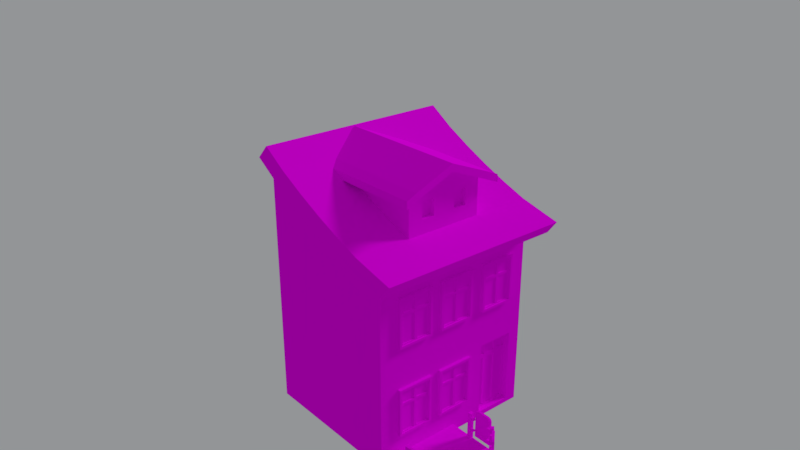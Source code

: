 # Source: b30.blend  (saved by Blender 2.77.0; exported with 4.5.12 LTS)
import bpy
from mathutils import Matrix  # noqa: F401  (used for matrix-valued properties, if any)

bpy.ops.wm.read_factory_settings(use_empty=True)
scene = bpy.context.scene
scene.name = 'Scene'

# ---- collections
col_collection_1 = bpy.data.collections.new('Collection 1'); scene.collection.children.link(col_collection_1)

# ---- images (referenced by path relative to the original .blend; pixels are not part of the script)
import os
ASSET_DIR = os.environ.get("B2B_ASSET_DIR", "")  # directory of the original .blend (textures are referenced by path, not embedded)
HERE = os.path.dirname(os.path.abspath(__file__))  # packed textures are extracted next to this script under _unpacked/

def load_image(name, relpath, width, height, colorspace="sRGB"):
    """Load a texture the original file referenced (path relative to the .blend, or extracted next to this script)."""
    p = next((c for c in (os.path.join(HERE, relpath), os.path.join(ASSET_DIR, relpath)) if relpath and os.path.exists(c)), "")
    if p:
        img = bpy.data.images.load(p, check_existing=True)
        img.name = name
    else:  # same state as the original file: an image datablock whose file is absent (Cycles renders it pink)
        img = bpy.data.images.new(name, width, height)
        img.source = "FILE"
        img.filepath = "//" + (relpath or name)
    img.colorspace_settings.name = colorspace
    return img
img_colorpalette_jpg_001 = load_image('colorPalette.jpg.001', 'colorPalette.jpg', 1024, 1024, 'sRGB')

# ---- materials (node trees are filled in below, after node groups)
mat_material = bpy.data.materials.new('Material')
mat_material.alpha_threshold = 0.0
mat_material.roughness = 0.5
mat_material.line_color = (0.0, 0.0, 0.0, 1.0)

# ---- material node trees
mat_material.use_nodes = True; mat_material.node_tree.nodes.clear()
_N = mat_material.node_tree.nodes; _L = mat_material.node_tree.links
n0 = _N.new('ShaderNodeOutputMaterial'); n0.name = 'Material Output'; n0.location = (300, 300)
n1 = _N.new('ShaderNodeBsdfDiffuse'); n1.name = 'Diffuse BSDF'; n1.location = (10, 300)
n2 = _N.new('ShaderNodeTexCoord'); n2.name = 'Texture Coordinate'; n2.location = (-183, 230)
n3 = _N.new('ShaderNodeTexImage'); n3.name = 'Image Texture'; n3.location = (228, 132)
n3.width = 140
n3.image = img_colorpalette_jpg_001
_L.new(n1.outputs[0], n0.inputs[0])
_L.new(n2.outputs[2], n3.inputs[0])
_L.new(n3.outputs[0], n1.inputs[0])
n0.is_active_output = True

# ---- world
world_world = bpy.data.worlds.new('World'); scene.world = world_world
world_world.color = (0.2908, 0.3019, 0.3108)
world_world.use_sun_shadow = False
world_world.sun_shadow_jitter_overblur = 0.0
world_world.cycles.sampling_method = 'MANUAL'

# ---- cameras
cam_camera = bpy.data.cameras.new('Camera')
cam_camera.clip_end = 100.0
cam_camera.lens = 35.0
cam_camera.sensor_width = 32.0
cam_camera.sensor_height = 18.0
cam_camera.display_size = 2.0
cam_camera.dof.focus_distance = 0.0

# ---- lights
light_sun = bpy.data.lights.new('Sun', 'SUN')
light_sun.transmission_factor = 0.0
light_sun.angle = 0.1993
light_sun.energy = 1.0
light_sun.shadow_buffer_clip_start = 0.5
light_sun.shadow_soft_size = 0.1
light_sun.shadow_cascade_max_distance = 1000.0

# ---- meshes
me_cube_003 = bpy.data.meshes.new('Cube.003')
me_cube_003.from_pydata([(2.842, -6.106, 0.385), (2.842, -6.106, 6.412), (-6.857, 6.106, 0.0), (-6.857, 6.106, 20.54), (5.873, -6.106, 0.385), (5.873, -6.106, 6.412), (6.857, 6.106, 0.0), (6.857, 6.106, 20.54), (-6.857, -4.071, 15.61), (-6.857, -2.035, 16.35), (-6.857, 0.0, 17.21), (-6.857, 2.035, 18.17), (-6.857, 4.071, 19.24), (-2.359, -6.079, 13.36), (-2.359, -6.079, 9.472), (-2.551, -6.363, 13.17), (6.857, 4.071, 19.24), (6.857, 2.035, 18.17), (6.857, 0.0, 17.21), (6.857, -2.035, 16.35), (6.857, -4.071, 15.61), (-2.551, -6.363, 9.665), (-5.327, -6.079, 13.36), (-5.327, -6.079, 9.472), (-5.135, -6.363, 13.17), (-5.135, -6.363, 9.665), (-5.327, -6.363, 9.472), (-5.327, -6.363, 13.36), (-2.359, -6.363, 13.36), (-2.359, -6.363, 9.472), (-5.135, -6.263, 9.665), (-5.135, -6.263, 13.17), (-2.551, -6.263, 13.17), (-2.551, -6.263, 9.665), (-2.359, -6.079, 12.13), (-5.327, -6.363, 12.13), (-2.359, -6.363, 12.13), (-5.327, -6.079, 12.13), (-5.135, -6.363, 12.06), (-2.551, -6.363, 12.06), (-5.135, -6.263, 12.06), (-2.551, -6.263, 12.06), (-3.843, -6.079, 9.472), (-3.843, -6.079, 13.36), (-3.843, -6.363, 9.472), (-3.843, -6.363, 13.36), (-3.843, -6.363, 9.665), (-3.843, -6.363, 13.17), (-3.843, -6.263, 9.665), (-3.843, -6.263, 13.17), (-3.843, -6.263, 12.06), (-3.843, -6.079, 12.13), (-3.954, -6.263, 11.95), (-5.025, -6.263, 11.95), (-5.025, -6.263, 9.775), (-3.954, -6.263, 9.775), (-3.954, -6.263, 13.06), (-5.025, -6.263, 13.06), (-5.025, -6.263, 12.17), (-3.954, -6.263, 12.17), (-2.662, -6.263, 13.06), (-3.733, -6.263, 13.06), (-3.733, -6.263, 12.17), (-2.662, -6.263, 12.17), (-2.662, -6.263, 11.95), (-3.733, -6.263, 11.95), (-3.733, -6.263, 9.775), (-2.662, -6.263, 9.775), (-5.025, -6.189, 11.95), (-3.954, -6.189, 11.95), (-3.954, -6.189, 9.775), (-5.025, -6.189, 9.775), (-3.954, -6.189, 13.06), (-5.025, -6.189, 13.06), (-3.954, -6.189, 12.17), (-5.025, -6.189, 12.17), (-2.662, -6.189, 13.06), (-3.733, -6.189, 13.06), (-2.662, -6.189, 12.17), (-3.733, -6.189, 12.17), (-3.733, -6.189, 11.95), (-2.662, -6.189, 11.95), (-2.662, -6.189, 9.775), (-3.733, -6.189, 9.775), (1.473, -6.079, 13.36), (1.473, -6.079, 9.472), (1.281, -6.363, 13.17), (1.281, -6.363, 9.665), (-1.494, -6.079, 13.36), (-1.494, -6.079, 9.472), (-1.302, -6.363, 13.17), (-1.302, -6.363, 9.665), (-1.494, -6.363, 9.472), (-1.494, -6.363, 13.36), (1.473, -6.363, 13.36), (1.473, -6.363, 9.472), (-1.302, -6.263, 9.665), (-1.302, -6.263, 13.17), (1.281, -6.263, 13.17), (1.281, -6.263, 9.665), (1.473, -6.079, 12.13), (-1.494, -6.363, 12.13), (1.473, -6.363, 12.13), (-1.494, -6.079, 12.13), (-1.302, -6.363, 12.06), (1.281, -6.363, 12.06), (-1.302, -6.263, 12.06), (1.281, -6.263, 12.06), (-0.0105, -6.079, 9.472), (-0.0105, -6.079, 13.36), (-0.0105, -6.363, 9.472), (-0.0105, -6.363, 13.36), (-0.0105, -6.363, 9.665), (-0.0105, -6.363, 13.17), (-0.0105, -6.263, 9.665), (-0.0105, -6.263, 13.17), (-0.0105, -6.263, 12.06), (-0.0105, -6.079, 12.13), (-0.1208, -6.263, 11.95), (-1.192, -6.263, 11.95), (-1.192, -6.263, 9.775), (-0.1208, -6.263, 9.775), (-0.1208, -6.263, 13.06), (-1.192, -6.263, 13.06), (-1.192, -6.263, 12.17), (-0.1208, -6.263, 12.17), (1.171, -6.263, 13.06), (0.09981, -6.263, 13.06), (0.09981, -6.263, 12.17), (1.171, -6.263, 12.17), (1.171, -6.263, 11.95), (0.09981, -6.263, 11.95), (0.09981, -6.263, 9.775), (1.171, -6.263, 9.775), (-1.192, -6.189, 11.95), (-0.1208, -6.189, 11.95), (-0.1208, -6.189, 9.775), (-1.192, -6.189, 9.775), (-0.1208, -6.189, 13.06), (-1.192, -6.189, 13.06), (-0.1208, -6.189, 12.17), (-1.192, -6.189, 12.17), (1.171, -6.189, 13.06), (0.09981, -6.189, 13.06), (1.171, -6.189, 12.17), (0.09981, -6.189, 12.17), (0.09981, -6.189, 11.95), (1.171, -6.189, 11.95), (1.171, -6.189, 9.775), (0.09981, -6.189, 9.775), (5.516, -6.079, 13.36), (5.516, -6.079, 9.472), (5.324, -6.363, 13.17), (5.324, -6.363, 9.665), (2.548, -6.079, 13.36), (2.548, -6.079, 9.472), (2.74, -6.363, 13.17), (2.74, -6.363, 9.665), (2.548, -6.363, 9.472), (2.548, -6.363, 13.36), (5.516, -6.363, 13.36), (5.516, -6.363, 9.472), (2.74, -6.263, 9.665), (2.74, -6.263, 13.17), (5.324, -6.263, 13.17), (5.324, -6.263, 9.665), (5.516, -6.079, 12.13), (2.548, -6.363, 12.13), (5.516, -6.363, 12.13), (2.548, -6.079, 12.13), (2.74, -6.363, 12.06), (5.324, -6.363, 12.06), (2.74, -6.263, 12.06), (5.324, -6.263, 12.06), (4.032, -6.079, 9.472), (4.032, -6.079, 13.36), (4.032, -6.363, 9.472), (4.032, -6.363, 13.36), (4.032, -6.363, 9.665), (4.032, -6.363, 13.17), (4.032, -6.263, 9.665), (4.032, -6.263, 13.17), (4.032, -6.263, 12.06), (4.032, -6.079, 12.13), (3.922, -6.263, 11.95), (2.851, -6.263, 11.95), (2.851, -6.263, 9.775), (3.922, -6.263, 9.775), (3.922, -6.263, 13.06), (2.851, -6.263, 13.06), (2.851, -6.263, 12.17), (3.922, -6.263, 12.17), (5.214, -6.263, 13.06), (4.143, -6.263, 13.06), (4.143, -6.263, 12.17), (5.214, -6.263, 12.17), (5.214, -6.263, 11.95), (4.143, -6.263, 11.95), (4.143, -6.263, 9.775), (5.214, -6.263, 9.775), (2.851, -6.189, 11.95), (3.922, -6.189, 11.95), (3.922, -6.189, 9.775), (2.851, -6.189, 9.775), (3.922, -6.189, 13.06), (2.851, -6.189, 13.06), (3.922, -6.189, 12.17), (2.851, -6.189, 12.17), (5.214, -6.189, 13.06), (4.143, -6.189, 13.06), (5.214, -6.189, 12.17), (4.143, -6.189, 12.17), (4.143, -6.189, 11.95), (5.214, -6.189, 11.95), (5.214, -6.189, 9.775), (4.143, -6.189, 9.775), (-2.359, -6.079, 6.116), (-2.359, -6.079, 2.227), (-2.551, -6.363, 5.924), (-2.551, -6.363, 2.419), (-5.327, -6.079, 6.116), (-5.327, -6.079, 2.227), (-5.135, -6.363, 5.924), (-5.135, -6.363, 2.419), (-5.327, -6.363, 2.227), (-5.327, -6.363, 6.116), (-2.359, -6.363, 6.116), (-2.359, -6.363, 2.227), (-5.135, -6.263, 2.419), (-5.135, -6.263, 5.924), (-2.551, -6.263, 5.924), (-2.551, -6.263, 2.419), (-2.359, -6.079, 4.885), (-5.327, -6.363, 4.885), (-2.359, -6.363, 4.885), (-5.327, -6.079, 4.885), (-5.135, -6.363, 4.815), (-2.551, -6.363, 4.815), (-5.135, -6.263, 4.815), (-2.551, -6.263, 4.815), (-3.843, -6.079, 2.227), (-3.843, -6.079, 6.116), (-3.843, -6.363, 2.227), (-3.843, -6.363, 6.116), (-3.843, -6.363, 2.419), (-3.843, -6.363, 5.924), (-3.843, -6.263, 2.419), (-3.843, -6.263, 5.924), (-3.843, -6.263, 4.815), (-3.843, -6.079, 4.885), (-3.954, -6.263, 4.704), (-5.025, -6.263, 4.704), (-5.025, -6.263, 2.529), (-3.954, -6.263, 2.529), (-3.954, -6.263, 5.814), (-5.025, -6.263, 5.814), (-5.025, -6.263, 4.925), (-3.954, -6.263, 4.925), (-2.662, -6.263, 5.814), (-3.733, -6.263, 5.814), (-3.733, -6.263, 4.925), (-2.662, -6.263, 4.925), (-2.662, -6.263, 4.704), (-3.733, -6.263, 4.704), (-3.733, -6.263, 2.529), (-2.662, -6.263, 2.529), (-5.025, -6.189, 4.704), (-3.954, -6.189, 4.704), (-3.954, -6.189, 2.529), (-5.025, -6.189, 2.529), (-3.954, -6.189, 5.814), (-5.025, -6.189, 5.814), (-3.954, -6.189, 4.925), (-5.025, -6.189, 4.925), (-2.662, -6.189, 5.814), (-3.733, -6.189, 5.814), (-2.662, -6.189, 4.925), (-3.733, -6.189, 4.925), (-3.733, -6.189, 4.704), (-2.662, -6.189, 4.704), (-2.662, -6.189, 2.529), (-3.733, -6.189, 2.529), (1.473, -6.079, 6.116), (1.473, -6.079, 2.227), (1.281, -6.363, 5.924), (1.281, -6.363, 2.419), (-1.494, -6.079, 6.116), (-1.494, -6.079, 2.227), (-1.302, -6.363, 5.924), (-1.302, -6.363, 2.419), (-1.494, -6.363, 2.227), (-1.494, -6.363, 6.116), (1.473, -6.363, 6.116), (1.473, -6.363, 2.227), (-1.302, -6.263, 2.419), (-1.302, -6.263, 5.924), (1.281, -6.263, 5.924), (1.281, -6.263, 2.419), (1.473, -6.079, 4.885), (-1.494, -6.363, 4.885), (1.473, -6.363, 4.885), (-1.494, -6.079, 4.885), (-1.302, -6.363, 4.815), (1.281, -6.363, 4.815), (-1.302, -6.263, 4.815), (1.281, -6.263, 4.815), (-0.0105, -6.079, 2.227), (-0.0105, -6.079, 6.116), (-0.0105, -6.363, 2.227), (-0.0105, -6.363, 6.116), (-0.0105, -6.363, 2.419), (-0.0105, -6.363, 5.924), (-0.0105, -6.263, 2.419), (-0.0105, -6.263, 5.924), (-0.0105, -6.263, 4.815), (-0.0105, -6.079, 4.885), (-0.1208, -6.263, 4.704), (-1.192, -6.263, 4.704), (-1.192, -6.263, 2.529), (-0.1208, -6.263, 2.529), (-0.1208, -6.263, 5.814), (-1.192, -6.263, 5.814), (-1.192, -6.263, 4.925), (-0.1208, -6.263, 4.925), (1.171, -6.263, 5.814), (0.09981, -6.263, 5.814), (0.09981, -6.263, 4.925), (1.171, -6.263, 4.925), (1.171, -6.263, 4.704), (0.09981, -6.263, 4.704), (0.09981, -6.263, 2.529), (1.171, -6.263, 2.529), (-1.192, -6.189, 4.704), (-0.1208, -6.189, 4.704), (-0.1208, -6.189, 2.529), (-1.192, -6.189, 2.529), (-0.1208, -6.189, 5.814), (-1.192, -6.189, 5.814), (-0.1208, -6.189, 4.925), (-1.192, -6.189, 4.925), (1.171, -6.189, 5.814), (0.09981, -6.189, 5.814), (1.171, -6.189, 4.925), (0.09981, -6.189, 4.925), (0.09981, -6.189, 4.704), (1.171, -6.189, 4.704), (1.171, -6.189, 2.529), (0.09981, -6.189, 2.529), (-2.04, -12.17, 0.5035), (-2.04, -12.17, 2.735), (-2.04, -11.85, 0.5035), (-2.04, -11.85, 2.735), (-1.725, -12.17, 0.5035), (-1.725, -12.17, 2.735), (-1.725, -11.85, 0.5035), (-1.725, -11.85, 2.735), (-3.838, -11.85, 2.735), (-3.838, -11.85, 0.5035), (-3.838, -12.17, 2.735), (-3.838, -12.17, 0.5035), (-4.153, -11.85, 2.735), (-4.153, -11.85, 0.5035), (-4.153, -12.17, 2.735), (-4.153, -12.17, 0.5035), (-0.2221, -10.23, 2.735), (-2.214, -12.16, 0.7507), (-0.2221, -10.23, 0.5035), (-2.214, -12.36, 0.7507), (-0.008094, -10.46, 2.735), (-3.662, -12.16, 0.7507), (-0.008094, -10.46, 0.5035), (-3.662, -12.36, 0.7507), (-1.929, -5.989, 0.5798), (-3.997, -5.989, 0.5798), (-3.997, -5.989, -0.05624), (-1.929, -5.989, -0.05624), (-3.997, -12.14, 0.5798), (-1.929, -12.14, 0.5798), (-1.929, -12.14, -0.05624), (-3.997, -12.14, -0.05624), (0.1392, -5.989, 0.5798), (0.1392, -5.989, -0.05624), (0.1392, -10.25, 0.5798), (0.1392, -10.25, -0.05624), (-6.065, -5.989, 0.5798), (-6.065, -5.989, -0.05624), (-6.065, -10.25, 0.5798), (-6.065, -10.25, -0.05624), (-2.291, -12.09, 2.382), (-1.861, -12.09, 2.382), (-2.291, -11.93, 2.382), (-1.861, -11.93, 2.382), (-2.291, -12.09, 2.243), (-1.861, -12.09, 2.243), (-2.291, -11.93, 2.243), (-1.861, -11.93, 2.243), (-2.291, -12.09, 1.408), (-1.861, -12.09, 1.408), (-2.291, -11.93, 1.408), (-1.861, -11.93, 1.408), (-2.291, -12.09, 1.269), (-1.861, -12.09, 1.269), (-2.291, -11.93, 1.269), (-1.861, -11.93, 1.269), (-3.944, -12.09, 2.382), (-3.515, -12.09, 2.382), (-3.944, -11.93, 2.382), (-3.515, -11.93, 2.382), (-3.944, -12.09, 2.243), (-3.515, -12.09, 2.243), (-3.944, -11.93, 2.243), (-3.515, -11.93, 2.243), (-3.944, -12.09, 1.408), (-3.515, -12.09, 1.408), (-3.944, -11.93, 1.408), (-3.515, -11.93, 1.408), (-3.944, -12.09, 1.269), (-3.515, -12.09, 1.269), (-3.944, -11.93, 1.269), (-3.515, -11.93, 1.269), (-2.499, -12.16, 3.044), (-2.214, -12.16, 2.806), (-2.298, -12.16, 2.974), (-2.214, -12.36, 2.806), (-2.499, -12.36, 3.044), (-2.298, -12.36, 2.974), (-3.662, -12.16, 2.806), (-3.377, -12.16, 3.044), (-3.578, -12.16, 2.974), (-3.377, -12.36, 3.044), (-3.662, -12.36, 2.806), (-3.578, -12.36, 2.974), (0.2229, -10.24, 0.5035), (0.2229, -10.24, 2.735), (0.008911, -10.01, 0.5035), (0.008911, -10.01, 2.735), (-0.4135, -10.64, 0.7507), (-0.2806, -10.78, 0.7507), (-1.475, -11.62, 0.7507), (-1.342, -11.77, 0.7507), (-0.3689, -10.64, 2.382), (-0.05402, -10.35, 2.382), (-0.482, -10.52, 2.382), (-0.1671, -10.23, 2.382), (-0.3689, -10.64, 2.243), (-0.05402, -10.35, 2.243), (-0.482, -10.52, 2.243), (-0.1671, -10.23, 2.243), (-0.3689, -10.64, 1.408), (-0.05402, -10.35, 1.408), (-0.482, -10.52, 1.408), (-0.1671, -10.23, 1.408), (-0.3689, -10.64, 1.269), (-0.05402, -10.35, 1.269), (-0.482, -10.52, 1.269), (-0.1671, -10.23, 1.269), (-1.728, -11.95, 2.382), (-1.414, -11.66, 2.382), (-1.841, -11.83, 2.382), (-1.527, -11.54, 2.382), (-1.728, -11.95, 2.243), (-1.414, -11.66, 2.243), (-1.841, -11.83, 2.243), (-1.527, -11.54, 2.243), (-1.728, -11.95, 1.408), (-1.414, -11.66, 1.408), (-1.841, -11.83, 1.408), (-1.527, -11.54, 1.408), (-1.728, -11.95, 1.269), (-1.414, -11.66, 1.269), (-1.841, -11.83, 1.269), (-1.527, -11.54, 1.269), (-0.6224, -10.83, 3.044), (-0.4135, -10.64, 2.806), (-0.4747, -10.7, 2.974), (-0.2806, -10.78, 2.806), (-0.4895, -10.98, 3.044), (-0.3418, -10.84, 2.974), (-1.475, -11.62, 2.806), (-1.266, -11.43, 3.044), (-1.414, -11.57, 2.974), (-1.134, -11.57, 3.044), (-1.342, -11.77, 2.806), (-1.281, -11.71, 2.974), (0.2195, -8.168, 0.5035), (0.2195, -8.168, 2.735), (-0.09541, -8.168, 0.5035), (-0.09541, -8.168, 2.735), (0.2195, -7.853, 0.5035), (0.2195, -7.853, 2.735), (-0.09541, -7.853, 0.5035), (-0.09541, -7.853, 2.735), (0.2131, -8.342, 0.7507), (0.4087, -8.342, 0.7507), (0.2131, -9.789, 0.7507), (0.4087, -9.789, 0.7507), (0.1453, -8.418, 2.382), (0.1453, -7.989, 2.382), (-0.02113, -8.418, 2.382), (-0.02113, -7.989, 2.382), (0.1453, -8.418, 2.243), (0.1453, -7.989, 2.243), (-0.02113, -8.418, 2.243), (-0.02113, -7.989, 2.243), (0.1453, -8.418, 1.408), (0.1453, -7.989, 1.408), (-0.02113, -8.418, 1.408), (-0.02113, -7.989, 1.408), (0.1453, -8.418, 1.269), (0.1453, -7.989, 1.269), (-0.02113, -8.418, 1.269), (-0.02113, -7.989, 1.269), (0.2131, -8.627, 3.044), (0.2131, -8.342, 2.806), (0.2131, -8.425, 2.974), (0.4087, -8.342, 2.806), (0.4087, -8.627, 3.044), (0.4087, -8.425, 2.974), (0.2131, -9.789, 2.806), (0.2131, -9.505, 3.044), (0.2131, -9.706, 2.974), (0.4087, -9.505, 3.044), (0.4087, -9.789, 2.806), (0.4087, -9.706, 2.974), (0.1453, -10.17, 2.382), (0.1453, -9.743, 2.382), (-0.02113, -10.17, 2.382), (-0.02113, -9.743, 2.382), (0.1453, -10.17, 2.243), (0.1453, -9.743, 2.243), (-0.02113, -10.17, 2.243), (-0.02113, -9.743, 2.243), (0.1453, -10.17, 1.408), (0.1453, -9.743, 1.408), (-0.02113, -10.17, 1.408), (-0.02113, -9.743, 1.408), (0.1453, -10.17, 1.269), (0.1453, -9.743, 1.269), (-0.02113, -10.17, 1.269), (-0.02113, -9.743, 1.269), (-5.673, -10.23, 2.735), (-5.673, -10.23, 0.5035), (-5.887, -10.46, 2.735), (-5.887, -10.46, 0.5035), (-6.118, -10.24, 0.5035), (-6.118, -10.24, 2.735), (-5.904, -10.01, 0.5035), (-5.904, -10.01, 2.735), (-5.481, -10.64, 0.7507), (-5.614, -10.78, 0.7507), (-4.42, -11.62, 0.7507), (-4.552, -11.77, 0.7507), (-5.526, -10.64, 2.382), (-5.841, -10.35, 2.382), (-5.413, -10.52, 2.382), (-5.728, -10.23, 2.382), (-5.526, -10.64, 2.243), (-5.841, -10.35, 2.243), (-5.413, -10.52, 2.243), (-5.728, -10.23, 2.243), (-5.526, -10.64, 1.408), (-5.841, -10.35, 1.408), (-5.413, -10.52, 1.408), (-5.728, -10.23, 1.408), (-5.526, -10.64, 1.269), (-5.841, -10.35, 1.269), (-5.413, -10.52, 1.269), (-5.728, -10.23, 1.269), (-4.166, -11.95, 2.382), (-4.481, -11.66, 2.382), (-4.053, -11.83, 2.382), (-4.368, -11.54, 2.382), (-4.166, -11.95, 2.243), (-4.481, -11.66, 2.243), (-4.053, -11.83, 2.243), (-4.368, -11.54, 2.243), (-4.166, -11.95, 1.408), (-4.481, -11.66, 1.408), (-4.053, -11.83, 1.408), (-4.368, -11.54, 1.408), (-4.166, -11.95, 1.269), (-4.481, -11.66, 1.269), (-4.053, -11.83, 1.269), (-4.368, -11.54, 1.269), (-5.272, -10.83, 3.044), (-5.481, -10.64, 2.806), (-5.42, -10.7, 2.974), (-5.614, -10.78, 2.806), (-5.405, -10.98, 3.044), (-5.553, -10.84, 2.974), (-4.42, -11.62, 2.806), (-4.628, -11.43, 3.044), (-4.481, -11.57, 2.974), (-4.761, -11.57, 3.044), (-4.552, -11.77, 2.806), (-4.614, -11.71, 2.974), (-6.114, -8.168, 0.5035), (-6.114, -8.168, 2.735), (-5.799, -8.168, 0.5035), (-5.799, -8.168, 2.735), (-6.114, -7.853, 0.5035), (-6.114, -7.853, 2.735), (-5.799, -7.853, 0.5035), (-5.799, -7.853, 2.735), (-6.108, -8.342, 0.7507), (-6.304, -8.342, 0.7507), (-6.108, -9.789, 0.7507), (-6.304, -9.789, 0.7507), (-6.04, -8.418, 2.382), (-6.04, -7.989, 2.382), (-5.874, -8.418, 2.382), (-5.874, -7.989, 2.382), (-6.04, -8.418, 2.243), (-6.04, -7.989, 2.243), (-5.874, -8.418, 2.243), (-5.874, -7.989, 2.243), (-6.04, -8.418, 1.408), (-6.04, -7.989, 1.408), (-5.874, -8.418, 1.408), (-5.874, -7.989, 1.408), (-6.04, -8.418, 1.269), (-6.04, -7.989, 1.269), (-5.874, -8.418, 1.269), (-5.874, -7.989, 1.269), (-6.108, -8.627, 3.044), (-6.108, -8.342, 2.806), (-6.108, -8.425, 2.974), (-6.304, -8.342, 2.806), (-6.304, -8.627, 3.044), (-6.304, -8.425, 2.974), (-6.108, -9.789, 2.806), (-6.108, -9.505, 3.044), (-6.108, -9.706, 2.974), (-6.304, -9.505, 3.044), (-6.304, -9.789, 2.806), (-6.304, -9.706, 2.974), (-6.04, -10.17, 2.382), (-6.04, -9.743, 2.382), (-5.874, -10.17, 2.382), (-5.874, -9.743, 2.382), (-6.04, -10.17, 2.243), (-6.04, -9.743, 2.243), (-5.874, -10.17, 2.243), (-5.874, -9.743, 2.243), (-6.04, -10.17, 1.408), (-6.04, -9.743, 1.408), (-5.874, -10.17, 1.408), (-5.874, -9.743, 1.408), (-6.04, -10.17, 1.269), (-6.04, -9.743, 1.269), (-5.874, -10.17, 1.269), (-5.874, -9.743, 1.269), (-6.857, -6.106, 0.0), (-6.857, -6.106, 15.09), (6.857, -6.106, 15.09), (6.857, -6.106, 0.0), (2.842, -5.643, 0.385), (2.842, -5.643, 6.412), (5.873, -5.643, 6.412), (5.873, -5.643, 0.385), (2.842, -5.643, 5.024), (5.873, -5.643, 5.024), (4.863, -5.643, 6.412), (3.853, -5.643, 6.412), (3.853, -5.643, 0.385), (4.863, -5.643, 0.385), (4.863, -5.643, 5.024), (3.853, -5.643, 5.024), (4.696, -5.643, 4.857), (4.019, -5.643, 4.857), (4.019, -5.643, 0.5515), (4.696, -5.643, 0.5515), (3.686, -5.643, 4.857), (3.009, -5.643, 4.857), (3.009, -5.643, 0.5515), (3.686, -5.643, 0.5515), (5.707, -5.643, 6.246), (5.029, -5.643, 6.246), (5.029, -5.643, 5.19), (5.707, -5.643, 5.19), (4.696, -5.643, 6.246), (4.019, -5.643, 6.246), (4.019, -5.643, 5.19), (4.696, -5.643, 5.19), (3.686, -5.643, 6.246), (3.009, -5.643, 6.246), (3.009, -5.643, 5.19), (3.686, -5.643, 5.19), (5.707, -5.643, 4.857), (5.029, -5.643, 4.857), (5.029, -5.643, 0.5515), (5.707, -5.643, 0.5515), (4.019, -5.542, 4.857), (4.696, -5.542, 4.857), (4.696, -5.542, 0.5515), (4.019, -5.542, 0.5515), (3.009, -5.542, 4.857), (3.686, -5.542, 4.857), (3.686, -5.542, 0.5515), (3.009, -5.542, 0.5515), (5.707, -5.542, 6.246), (5.029, -5.542, 6.246), (5.707, -5.542, 5.19), (5.029, -5.542, 5.19), (4.696, -5.542, 6.246), (4.019, -5.542, 6.246), (4.696, -5.542, 5.19), (4.019, -5.542, 5.19), (3.686, -5.542, 6.246), (3.009, -5.542, 6.246), (3.686, -5.542, 5.19), (3.009, -5.542, 5.19), (5.029, -5.542, 4.857), (5.707, -5.542, 4.857), (5.707, -5.542, 0.5515), (5.029, -5.542, 0.5515), (-2.187, -4.678, 17.43), (-2.187, -4.678, 19.18), (-3.158, 5.3, 16.46), (-3.158, 5.3, 19.52), (2.275, -4.678, 17.43), (2.275, -4.678, 19.18), (3.246, 5.3, 16.46), (3.246, 5.3, 19.52), (0.0442, 5.3, 20.84), (0.0442, 5.3, 16.46), (0.0442, -4.678, 19.18), (0.0442, -4.678, 17.43), (-3.158, -4.678, 20.11), (-3.158, 5.3, 20.11), (0.0442, 5.3, 21.42), (3.246, 5.3, 20.11), (3.246, -4.678, 20.11), (0.0442, -4.678, 21.42), (0.0442, -5.442, 20.84), (-3.158, -5.442, 19.52), (3.246, -5.442, 19.52), (0.0442, -5.442, 21.42), (-3.158, -5.442, 20.11), (3.246, -5.442, 20.11), (-3.974, -4.678, 19.15), (-3.974, 5.3, 19.15), (4.062, 5.3, 19.15), (4.062, -4.678, 19.15), (-3.974, -4.678, 19.74), (-3.974, 5.3, 19.74), (4.062, 5.3, 19.74), (4.062, -4.678, 19.74), (4.062, -5.442, 19.74), (4.062, -5.442, 19.15), (-3.974, -5.442, 19.15), (-3.974, -5.442, 19.74), (-3.158, -4.678, 16.46), (-3.158, -4.678, 19.52), (3.246, -4.678, 19.52), (3.246, -4.678, 16.46), (0.0442, -4.678, 20.84), (0.0442, -4.678, 16.46), (0.7675, -4.678, 17.43), (0.7675, -4.678, 19.18), (-0.6791, -4.678, 19.18), (-0.6791, -4.678, 17.43), (-0.8916, -4.678, 18.96), (-1.974, -4.678, 18.96), (-1.974, -4.678, 17.64), (-0.8916, -4.678, 17.64), (2.062, -4.678, 18.96), (0.98, -4.678, 18.96), (0.98, -4.678, 17.64), (2.062, -4.678, 17.64), (-0.8916, -4.321, 18.96), (-1.974, -4.321, 18.96), (-0.8916, -4.321, 17.64), (-1.974, -4.321, 17.64), (2.062, -4.321, 18.96), (0.98, -4.321, 18.96), (2.062, -4.321, 17.64), (0.98, -4.321, 17.64), (-6.614, 3.485, 20.17), (-6.614, 5.52, 21.47), (7.101, 5.52, 21.47), (7.101, -4.657, 16.54), (7.101, -6.692, 16.03), (-6.614, -6.692, 16.03), (-6.614, -4.657, 16.54), (-6.614, -2.621, 17.29), (-6.614, -0.5859, 18.14), (-6.614, 1.45, 19.1), (7.101, 3.485, 20.17), (7.101, 1.45, 19.1), (7.101, -0.5859, 18.14), (7.101, -2.621, 17.29), (4.62, 5.525, 18.91), (4.62, -5.264, 18.91), (4.62, 5.525, 19.5), (4.62, -5.264, 19.5), (6.857, -7.45, 14.78), (-6.857, -7.45, 14.78), (7.101, -8.036, 15.71), (-6.614, -8.036, 15.71), (-7.912, 4.071, 19.24), (-7.912, 6.106, 20.54), (7.875, -4.071, 15.61), (7.875, -6.106, 15.09), (-7.912, -6.106, 15.09), (-7.912, -4.071, 15.61), (-7.912, -2.035, 16.35), (-7.912, 0.0, 17.21), (-7.912, 2.035, 18.17), (7.875, 6.106, 20.54), (7.875, 4.071, 19.24), (7.875, 2.035, 18.17), (7.875, 0.0, 17.21), (7.875, -2.035, 16.35), (-7.632, 3.485, 20.17), (8.155, 1.45, 19.1), (8.155, 3.485, 20.17), (-7.632, 5.52, 21.47), (8.155, -4.657, 16.54), (8.155, -6.692, 16.03), (-7.632, -6.692, 16.03), (-7.632, -4.657, 16.54), (-7.632, -2.621, 17.29), (-7.632, -0.5859, 18.14), (-7.632, 1.45, 19.1), (8.155, 5.52, 21.47), (8.155, -0.5859, 18.14), (8.155, -2.621, 17.29), (7.875, -7.45, 14.78), (8.155, -8.036, 15.71), (-7.632, -8.036, 15.71), (-7.912, -7.45, 14.78)], [], [(35, 37, 23, 26), (3, 7, 6, 2), (44, 42, 14, 29), (4, 5, 658, 661, 659), (746, 747, 795, 794), (787, 778, 814, 824), (18, 17, 811, 812), (786, 787, 824, 823), (17, 16, 810, 811), (785, 786, 823, 822), (652, 2, 6, 655), (7, 16, 17, 18, 19, 20, 654, 655, 6), (45, 43, 22, 27), (38, 25, 30, 40), (34, 36, 29, 14), (51, 34, 14, 42), (653, 8, 9, 10, 11, 12, 3, 2, 652), (38, 24, 27, 35), (39, 21, 29, 36), (46, 25, 26, 44), (47, 15, 28, 45), (60, 61, 77, 76), (47, 24, 31, 49), (39, 15, 32, 41), (46, 21, 33, 48), (21, 39, 41, 33), (55, 52, 69, 70), (15, 39, 36, 28), (25, 38, 35, 26), (43, 13, 34, 51), (13, 28, 36, 34), (24, 38, 40, 31), (27, 22, 37, 35), (22, 43, 51, 37), (56, 57, 73, 72), (25, 46, 48, 30), (15, 47, 49, 32), (52, 53, 68, 69), (24, 47, 45, 27), (21, 46, 44, 29), (37, 51, 42, 23), (28, 13, 43, 45), (26, 23, 42, 44), (50, 40, 53, 52), (40, 30, 54, 53), (30, 48, 55, 54), (48, 50, 52, 55), (49, 31, 57, 56), (31, 40, 58, 57), (40, 50, 59, 58), (50, 49, 56, 59), (32, 49, 61, 60), (49, 50, 62, 61), (50, 41, 63, 62), (41, 32, 60, 63), (41, 50, 65, 64), (50, 48, 66, 65), (48, 33, 67, 66), (33, 41, 64, 67), (69, 68, 71, 70), (72, 73, 75, 74), (76, 77, 79, 78), (81, 80, 83, 82), (59, 56, 72, 74), (64, 65, 80, 81), (53, 54, 71, 68), (63, 60, 76, 78), (57, 58, 75, 73), (67, 64, 81, 82), (54, 55, 70, 71), (61, 62, 79, 77), (58, 59, 74, 75), (65, 66, 83, 80), (62, 63, 78, 79), (66, 67, 82, 83), (101, 103, 89, 92), (110, 108, 85, 95), (111, 109, 88, 93), (104, 91, 96, 106), (100, 102, 95, 85), (117, 100, 85, 108), (104, 90, 93, 101), (105, 87, 95, 102), (112, 91, 92, 110), (113, 86, 94, 111), (126, 127, 143, 142), (113, 90, 97, 115), (105, 86, 98, 107), (112, 87, 99, 114), (87, 105, 107, 99), (121, 118, 135, 136), (86, 105, 102, 94), (91, 104, 101, 92), (109, 84, 100, 117), (84, 94, 102, 100), (90, 104, 106, 97), (93, 88, 103, 101), (88, 109, 117, 103), (122, 123, 139, 138), (91, 112, 114, 96), (86, 113, 115, 98), (118, 119, 134, 135), (90, 113, 111, 93), (87, 112, 110, 95), (103, 117, 108, 89), (94, 84, 109, 111), (92, 89, 108, 110), (116, 106, 119, 118), (106, 96, 120, 119), (96, 114, 121, 120), (114, 116, 118, 121), (115, 97, 123, 122), (97, 106, 124, 123), (106, 116, 125, 124), (116, 115, 122, 125), (98, 115, 127, 126), (115, 116, 128, 127), (116, 107, 129, 128), (107, 98, 126, 129), (107, 116, 131, 130), (116, 114, 132, 131), (114, 99, 133, 132), (99, 107, 130, 133), (135, 134, 137, 136), (138, 139, 141, 140), (142, 143, 145, 144), (147, 146, 149, 148), (125, 122, 138, 140), (130, 131, 146, 147), (119, 120, 137, 134), (129, 126, 142, 144), (123, 124, 141, 139), (133, 130, 147, 148), (120, 121, 136, 137), (127, 128, 145, 143), (124, 125, 140, 141), (131, 132, 149, 146), (128, 129, 144, 145), (132, 133, 148, 149), (167, 169, 155, 158), (176, 174, 151, 161), (177, 175, 154, 159), (170, 157, 162, 172), (166, 168, 161, 151), (183, 166, 151, 174), (170, 156, 159, 167), (171, 153, 161, 168), (178, 157, 158, 176), (179, 152, 160, 177), (192, 193, 209, 208), (179, 156, 163, 181), (171, 152, 164, 173), (178, 153, 165, 180), (153, 171, 173, 165), (187, 184, 201, 202), (152, 171, 168, 160), (157, 170, 167, 158), (175, 150, 166, 183), (150, 160, 168, 166), (156, 170, 172, 163), (159, 154, 169, 167), (154, 175, 183, 169), (188, 189, 205, 204), (157, 178, 180, 162), (152, 179, 181, 164), (184, 185, 200, 201), (156, 179, 177, 159), (153, 178, 176, 161), (169, 183, 174, 155), (160, 150, 175, 177), (158, 155, 174, 176), (182, 172, 185, 184), (172, 162, 186, 185), (162, 180, 187, 186), (180, 182, 184, 187), (181, 163, 189, 188), (163, 172, 190, 189), (172, 182, 191, 190), (182, 181, 188, 191), (164, 181, 193, 192), (181, 182, 194, 193), (182, 173, 195, 194), (173, 164, 192, 195), (173, 182, 197, 196), (182, 180, 198, 197), (180, 165, 199, 198), (165, 173, 196, 199), (201, 200, 203, 202), (204, 205, 207, 206), (208, 209, 211, 210), (213, 212, 215, 214), (191, 188, 204, 206), (196, 197, 212, 213), (185, 186, 203, 200), (195, 192, 208, 210), (189, 190, 207, 205), (199, 196, 213, 214), (186, 187, 202, 203), (193, 194, 211, 209), (190, 191, 206, 207), (197, 198, 215, 212), (194, 195, 210, 211), (198, 199, 214, 215), (233, 235, 221, 224), (242, 240, 217, 227), (243, 241, 220, 225), (236, 223, 228, 238), (232, 234, 227, 217), (249, 232, 217, 240), (236, 222, 225, 233), (237, 219, 227, 234), (244, 223, 224, 242), (245, 218, 226, 243), (258, 259, 275, 274), (245, 222, 229, 247), (237, 218, 230, 239), (244, 219, 231, 246), (219, 237, 239, 231), (253, 250, 267, 268), (218, 237, 234, 226), (223, 236, 233, 224), (241, 216, 232, 249), (216, 226, 234, 232), (222, 236, 238, 229), (225, 220, 235, 233), (220, 241, 249, 235), (254, 255, 271, 270), (223, 244, 246, 228), (218, 245, 247, 230), (250, 251, 266, 267), (222, 245, 243, 225), (219, 244, 242, 227), (235, 249, 240, 221), (226, 216, 241, 243), (224, 221, 240, 242), (248, 238, 251, 250), (238, 228, 252, 251), (228, 246, 253, 252), (246, 248, 250, 253), (247, 229, 255, 254), (229, 238, 256, 255), (238, 248, 257, 256), (248, 247, 254, 257), (230, 247, 259, 258), (247, 248, 260, 259), (248, 239, 261, 260), (239, 230, 258, 261), (239, 248, 263, 262), (248, 246, 264, 263), (246, 231, 265, 264), (231, 239, 262, 265), (267, 266, 269, 268), (270, 271, 273, 272), (274, 275, 277, 276), (279, 278, 281, 280), (257, 254, 270, 272), (262, 263, 278, 279), (251, 252, 269, 266), (261, 258, 274, 276), (255, 256, 273, 271), (265, 262, 279, 280), (252, 253, 268, 269), (259, 260, 277, 275), (256, 257, 272, 273), (263, 264, 281, 278), (260, 261, 276, 277), (264, 265, 280, 281), (299, 301, 287, 290), (308, 306, 283, 293), (309, 307, 286, 291), (302, 289, 294, 304), (298, 300, 293, 283), (315, 298, 283, 306), (302, 288, 291, 299), (303, 285, 293, 300), (310, 289, 290, 308), (311, 284, 292, 309), (324, 325, 341, 340), (311, 288, 295, 313), (303, 284, 296, 305), (310, 285, 297, 312), (285, 303, 305, 297), (319, 316, 333, 334), (284, 303, 300, 292), (289, 302, 299, 290), (307, 282, 298, 315), (282, 292, 300, 298), (288, 302, 304, 295), (291, 286, 301, 299), (286, 307, 315, 301), (320, 321, 337, 336), (289, 310, 312, 294), (284, 311, 313, 296), (316, 317, 332, 333), (288, 311, 309, 291), (285, 310, 308, 293), (301, 315, 306, 287), (292, 282, 307, 309), (290, 287, 306, 308), (314, 304, 317, 316), (304, 294, 318, 317), (294, 312, 319, 318), (312, 314, 316, 319), (313, 295, 321, 320), (295, 304, 322, 321), (304, 314, 323, 322), (314, 313, 320, 323), (296, 313, 325, 324), (313, 314, 326, 325), (314, 305, 327, 326), (305, 296, 324, 327), (305, 314, 329, 328), (314, 312, 330, 329), (312, 297, 331, 330), (297, 305, 328, 331), (333, 332, 335, 334), (336, 337, 339, 338), (340, 341, 343, 342), (345, 344, 347, 346), (323, 320, 336, 338), (328, 329, 344, 345), (317, 318, 335, 332), (327, 324, 340, 342), (321, 322, 339, 337), (331, 328, 345, 346), (318, 319, 334, 335), (325, 326, 343, 341), (322, 323, 338, 339), (329, 330, 347, 344), (326, 327, 342, 343), (330, 331, 346, 347), (349, 351, 350, 348), (351, 355, 354, 350), (355, 353, 352, 354), (353, 349, 348, 352), (348, 350, 354, 352), (353, 355, 351, 349), (358, 356, 360, 362), (363, 361, 357, 359), (358, 362, 363, 359), (356, 358, 359, 357), (360, 356, 357, 361), (362, 360, 361, 363), (423, 425, 424, 429, 431, 430, 371, 367), (371, 369, 365, 367), (430, 426, 369, 371), (426, 428, 427, 420, 422, 421, 365, 369), (424, 420, 427, 429), (368, 364, 366, 370), (377, 372, 373, 376), (382, 380, 372, 377), (379, 374, 375, 378), (387, 385, 374, 379), (377, 376, 379, 378), (382, 377, 378, 383), (373, 372, 375, 374), (384, 373, 374, 385), (376, 373, 384, 386), (378, 375, 381, 383), (376, 386, 387, 379), (380, 382, 383, 381), (372, 380, 381, 375), (386, 384, 385, 387), (389, 391, 390, 388), (391, 395, 394, 390), (395, 393, 392, 394), (393, 389, 388, 392), (388, 390, 394, 392), (393, 395, 391, 389), (397, 399, 398, 396), (399, 403, 402, 398), (403, 401, 400, 402), (401, 397, 396, 400), (396, 398, 402, 400), (401, 403, 399, 397), (405, 407, 406, 404), (407, 411, 410, 406), (411, 409, 408, 410), (409, 405, 404, 408), (404, 406, 410, 408), (409, 411, 407, 405), (413, 415, 414, 412), (415, 419, 418, 414), (419, 417, 416, 418), (417, 413, 412, 416), (412, 414, 418, 416), (417, 419, 415, 413), (420, 424, 425, 422), (422, 425, 423, 421), (429, 427, 428, 431), (431, 428, 426, 430), (421, 423, 367, 365), (364, 435, 434, 366), (435, 433, 432, 434), (433, 368, 370, 432), (370, 366, 434, 432), (433, 435, 364, 368), (475, 477, 476, 481, 483, 482, 439, 437), (439, 438, 436, 437), (482, 478, 438, 439), (478, 480, 479, 472, 474, 473, 436, 438), (476, 472, 479, 481), (441, 443, 442, 440), (443, 447, 446, 442), (447, 445, 444, 446), (445, 441, 440, 444), (440, 442, 446, 444), (445, 447, 443, 441), (449, 451, 450, 448), (451, 455, 454, 450), (455, 453, 452, 454), (453, 449, 448, 452), (448, 450, 454, 452), (453, 455, 451, 449), (457, 459, 458, 456), (459, 463, 462, 458), (463, 461, 460, 462), (461, 457, 456, 460), (456, 458, 462, 460), (461, 463, 459, 457), (465, 467, 466, 464), (467, 471, 470, 466), (471, 469, 468, 470), (469, 465, 464, 468), (464, 466, 470, 468), (469, 471, 467, 465), (472, 476, 477, 474), (474, 477, 475, 473), (481, 479, 480, 483), (483, 480, 478, 482), (473, 475, 437, 436), (485, 487, 486, 484), (487, 491, 490, 486), (491, 489, 488, 490), (489, 485, 484, 488), (484, 486, 490, 488), (489, 491, 487, 485), (515, 517, 516, 521, 523, 522, 495, 493), (495, 494, 492, 493), (522, 518, 494, 495), (518, 520, 519, 512, 514, 513, 492, 494), (516, 512, 519, 521), (497, 499, 498, 496), (499, 503, 502, 498), (503, 501, 500, 502), (501, 497, 496, 500), (496, 498, 502, 500), (501, 503, 499, 497), (505, 507, 506, 504), (507, 511, 510, 506), (511, 509, 508, 510), (509, 505, 504, 508), (504, 506, 510, 508), (509, 511, 507, 505), (512, 516, 517, 514), (514, 517, 515, 513), (521, 519, 520, 523), (523, 520, 518, 522), (513, 515, 493, 492), (525, 527, 526, 524), (527, 531, 530, 526), (531, 529, 528, 530), (529, 525, 524, 528), (524, 526, 530, 528), (529, 531, 527, 525), (533, 535, 534, 532), (535, 539, 538, 534), (539, 537, 536, 538), (537, 533, 532, 536), (532, 534, 538, 536), (537, 539, 535, 533), (542, 543, 541, 540), (540, 541, 546, 547), (547, 546, 544, 545), (545, 544, 543, 542), (543, 544, 546, 541), (545, 542, 540, 547), (587, 549, 551, 594, 595, 593, 588, 589), (551, 549, 548, 550), (594, 551, 550, 590), (590, 550, 548, 585, 586, 584, 591, 592), (588, 593, 591, 584), (553, 552, 554, 555), (555, 554, 558, 559), (559, 558, 556, 557), (557, 556, 552, 553), (552, 556, 558, 554), (557, 553, 555, 559), (561, 560, 562, 563), (563, 562, 566, 567), (567, 566, 564, 565), (565, 564, 560, 561), (560, 564, 566, 562), (565, 561, 563, 567), (569, 568, 570, 571), (571, 570, 574, 575), (575, 574, 572, 573), (573, 572, 568, 569), (568, 572, 574, 570), (573, 569, 571, 575), (577, 576, 578, 579), (579, 578, 582, 583), (583, 582, 580, 581), (581, 580, 576, 577), (576, 580, 582, 578), (581, 577, 579, 583), (584, 586, 589, 588), (586, 585, 587, 589), (593, 595, 592, 591), (595, 594, 590, 592), (585, 548, 549, 587), (597, 596, 598, 599), (599, 598, 602, 603), (603, 602, 600, 601), (601, 600, 596, 597), (596, 600, 602, 598), (601, 597, 599, 603), (627, 605, 607, 634, 635, 633, 628, 629), (607, 605, 604, 606), (634, 607, 606, 630), (630, 606, 604, 625, 626, 624, 631, 632), (628, 633, 631, 624), (609, 608, 610, 611), (611, 610, 614, 615), (615, 614, 612, 613), (613, 612, 608, 609), (608, 612, 614, 610), (613, 609, 611, 615), (617, 616, 618, 619), (619, 618, 622, 623), (623, 622, 620, 621), (621, 620, 616, 617), (616, 620, 622, 618), (621, 617, 619, 623), (624, 626, 629, 628), (626, 625, 627, 629), (633, 635, 632, 631), (635, 634, 630, 632), (625, 604, 605, 627), (637, 636, 638, 639), (639, 638, 642, 643), (643, 642, 640, 641), (641, 640, 636, 637), (636, 640, 642, 638), (641, 637, 639, 643), (645, 644, 646, 647), (647, 646, 650, 651), (651, 650, 648, 649), (649, 648, 644, 645), (644, 648, 650, 646), (649, 645, 647, 651), (0, 1, 653, 652), (5, 4, 655, 654), (1, 5, 654, 653), (4, 0, 652, 655), (5, 1, 657, 663, 662, 658), (1, 0, 656, 660, 657), (0, 4, 659, 665, 664, 656), (680, 681, 705, 704), (675, 672, 697, 698), (676, 677, 701, 700), (671, 668, 693, 694), (672, 673, 696, 697), (668, 669, 692, 693), (666, 667, 669, 668), (667, 664, 670, 669), (664, 665, 671, 670), (665, 666, 668, 671), (667, 660, 673, 672), (660, 656, 674, 673), (656, 664, 675, 674), (664, 667, 672, 675), (658, 662, 677, 676), (662, 666, 678, 677), (666, 661, 679, 678), (661, 658, 676, 679), (662, 663, 681, 680), (663, 667, 682, 681), (667, 666, 683, 682), (666, 662, 680, 683), (663, 657, 685, 684), (657, 660, 686, 685), (660, 667, 687, 686), (667, 663, 684, 687), (661, 666, 689, 688), (666, 665, 690, 689), (665, 659, 691, 690), (659, 661, 688, 691), (693, 692, 695, 694), (697, 696, 699, 698), (700, 701, 703, 702), (704, 705, 707, 706), (708, 709, 711, 710), (713, 712, 715, 714), (669, 670, 695, 692), (679, 676, 700, 702), (684, 685, 709, 708), (673, 674, 699, 696), (683, 680, 704, 706), (688, 689, 712, 713), (670, 671, 694, 695), (677, 678, 703, 701), (687, 684, 708, 710), (674, 675, 698, 699), (681, 682, 707, 705), (691, 688, 713, 714), (678, 679, 702, 703), (685, 686, 711, 709), (682, 683, 706, 707), (689, 690, 715, 712), (686, 687, 710, 711), (690, 691, 714, 715), (753, 719, 718, 752), (727, 761, 716, 752, 757), (723, 754, 755, 722), (766, 767, 775, 774), (724, 723, 722, 725), (732, 739, 748, 747), (757, 725, 722, 755), (759, 726, 727, 758), (752, 718, 725, 757), (719, 724, 725, 718), (723, 724, 730, 731), (731, 732, 747, 746), (733, 730, 729, 728), (736, 754, 743, 749), (719, 753, 740, 741), (732, 731, 730, 733), (724, 719, 729, 730), (734, 736, 739, 737), (756, 754, 736, 734), (735, 734, 737, 738), (733, 728, 738, 737), (743, 742, 792, 793), (744, 740, 750, 751), (741, 740, 744, 745), (743, 747, 748, 749), (739, 736, 749, 748), (753, 735, 750, 740), (729, 719, 741, 745), (728, 729, 745, 744), (723, 731, 746, 742), (738, 728, 744, 751), (754, 723, 742, 743), (735, 738, 751, 750), (716, 717, 753, 752), (721, 720, 755, 754), (753, 756, 734, 735), (732, 733, 737, 739), (720, 758, 727, 757, 755), (717, 760, 726, 756, 753), (767, 768, 777, 775), (726, 760, 761, 727), (726, 759, 721, 754, 756), (760, 717, 763, 762), (717, 716, 764, 763), (716, 761, 765, 764), (761, 760, 762, 765), (721, 759, 767, 766), (759, 758, 768, 767), (758, 720, 769, 768), (720, 721, 766, 769), (770, 771, 773, 772), (774, 775, 777, 776), (763, 764, 773, 771), (768, 769, 776, 777), (762, 763, 771, 770), (769, 766, 774, 776), (764, 765, 772, 773), (765, 762, 770, 772), (788, 780, 779, 778), (782, 781, 784, 783), (781, 791, 785, 784), (791, 790, 786, 785), (790, 789, 787, 786), (789, 788, 778, 787), (793, 792, 794, 795), (16, 7, 809, 810), (742, 746, 794, 792), (7, 780, 825, 809), (7, 3, 779, 780), (784, 785, 822, 821), (747, 743, 793, 795), (783, 784, 821, 820), (654, 20, 802, 803), (796, 654, 803, 828), (781, 782, 819, 818), (782, 798, 829, 819), (797, 796, 798, 799), (782, 783, 799, 798), (653, 654, 796, 797), (799, 783, 820, 830), (820, 804, 831, 830), (812, 811, 815, 826), (800, 808, 824, 814), (801, 800, 814, 817), (811, 810, 816, 815), (813, 812, 826, 827), (802, 813, 827, 818), (805, 804, 820, 821), (806, 805, 821, 822), (807, 806, 822, 823), (803, 802, 818, 819), (810, 809, 825, 816), (808, 807, 823, 824), (803, 819, 829, 828), (19, 18, 812, 813), (8, 653, 804, 805), (780, 788, 816, 825), (20, 19, 813, 802), (779, 3, 801, 817), (9, 8, 805, 806), (788, 789, 815, 816), (10, 9, 806, 807), (789, 790, 826, 815), (798, 796, 828, 829), (3, 12, 800, 801), (11, 10, 807, 808), (790, 791, 827, 826), (797, 799, 830, 831), (12, 11, 808, 800), (791, 781, 818, 827), (653, 797, 831, 804), (778, 779, 817, 814)])
_uv = me_cube_003.uv_layers.new(name='UVMap')
_uv.uv.foreach_set('vector', [0.01473, 0.9816, 0.01482, 0.9816, 0.01482, 0.9829, 0.01473, 0.9829, 0.1147, 0.7058, 0.1191, 0.7058, 0.1191, 0.7158, 0.1147, 0.7158, 0.01474, 0.977, 0.01483, 0.977, 0.01483, 0.9777, 0.01474, 0.9777, 0.1244, 0.7254, 0.1244, 0.7224, 0.1245, 0.7224, 0.1245, 0.7231, 0.1245, 0.7254, 0.1191, 0.7225, 0.1191, 0.7277, 0.1191, 0.7277, 0.1191, 0.7225, 0.5258, 0.1201, 0.5254, 0.1201, 0.5254, 0.1201, 0.5258, 0.1201, 0.5321, 0.1089, 0.5317, 0.1085, 0.5317, 0.1085, 0.5321, 0.1089, 0.5263, 0.1201, 0.5258, 0.1201, 0.5258, 0.1201, 0.5263, 0.1201, 0.5317, 0.1085, 0.5312, 0.1082, 0.5312, 0.1082, 0.5317, 0.1085, 0.5268, 0.1201, 0.5263, 0.1201, 0.5263, 0.1201, 0.5268, 0.1201, 0.1191, 0.7158, 0.123, 0.7158, 0.123, 0.7224, 0.1191, 0.7224, 0.123, 0.7058, 0.1236, 0.7064, 0.1243, 0.7069, 0.1249, 0.7074, 0.1255, 0.7078, 0.1262, 0.7082, 0.1268, 0.7084, 0.1268, 0.7158, 0.123, 0.7158, 0.01491, 0.9818, 0.01482, 0.9818, 0.01482, 0.981, 0.01491, 0.981, 0.015, 0.9747, 0.015, 0.9759, 0.01496, 0.9759, 0.01496, 0.9747, 0.01475, 0.9787, 0.01484, 0.9787, 0.01484, 0.98, 0.01475, 0.98, 0.01376, 0.984, 0.01424, 0.984, 0.01424, 0.9852, 0.01376, 0.9852, 0.1191, 0.7084, 0.1197, 0.7082, 0.1204, 0.7078, 0.121, 0.7074, 0.1217, 0.7069, 0.1223, 0.7064, 0.123, 0.7058, 0.123, 0.7158, 0.1191, 0.7158, 0.01113, 0.9768, 0.01113, 0.9763, 0.01119, 0.9762, 0.01119, 0.9768, 0.01031, 0.9768, 0.01031, 0.978, 0.01025, 0.9781, 0.01025, 0.9768, 0.01072, 0.978, 0.01113, 0.978, 0.01119, 0.9781, 0.01072, 0.9781, 0.01072, 0.9763, 0.01031, 0.9763, 0.01025, 0.9762, 0.01072, 0.9762, 0.01365, 0.9761, 0.01365, 0.9756, 0.01368, 0.9756, 0.01368, 0.9761, 0.01497, 0.9664, 0.01497, 0.9658, 0.015, 0.9658, 0.015, 0.9664, 0.01494, 0.9837, 0.01494, 0.9832, 0.01497, 0.9832, 0.01497, 0.9837, 0.01498, 0.9871, 0.01498, 0.9865, 0.01501, 0.9865, 0.01501, 0.9871, 0.01494, 0.9849, 0.01494, 0.9837, 0.01497, 0.9837, 0.01497, 0.9849, 0.01494, 0.9809, 0.01494, 0.9798, 0.01496, 0.9798, 0.01496, 0.9809, 0.01031, 0.9763, 0.01031, 0.9768, 0.01025, 0.9768, 0.01025, 0.9762, 0.01113, 0.978, 0.01113, 0.9768, 0.01119, 0.9768, 0.01119, 0.9781, 0.01376, 0.9834, 0.01424, 0.9834, 0.01424, 0.984, 0.01376, 0.984, 0.01475, 0.9781, 0.01484, 0.9781, 0.01484, 0.9787, 0.01475, 0.9787, 0.015, 0.9742, 0.015, 0.9747, 0.01496, 0.9747, 0.01496, 0.9742, 0.01473, 0.981, 0.01482, 0.981, 0.01482, 0.9816, 0.01473, 0.9816, 0.01329, 0.9834, 0.01376, 0.9834, 0.01376, 0.984, 0.01329, 0.984, 0.01463, 0.9717, 0.01463, 0.9722, 0.01461, 0.9722, 0.01461, 0.9717, 0.01498, 0.9878, 0.01498, 0.9871, 0.01501, 0.9871, 0.01501, 0.9878, 0.01497, 0.9671, 0.01497, 0.9664, 0.015, 0.9664, 0.015, 0.9671, 0.01463, 0.9842, 0.01463, 0.9848, 0.01461, 0.9848, 0.01461, 0.9842, 0.01113, 0.9763, 0.01072, 0.9763, 0.01072, 0.9762, 0.01119, 0.9762, 0.01031, 0.978, 0.01072, 0.978, 0.01072, 0.9781, 0.01025, 0.9781, 0.01329, 0.984, 0.01376, 0.984, 0.01376, 0.9852, 0.01329, 0.9852, 0.01491, 0.9825, 0.01482, 0.9825, 0.01482, 0.9818, 0.01491, 0.9818, 0.01474, 0.9763, 0.01483, 0.9763, 0.01483, 0.977, 0.01474, 0.977, 0.01035, 0.9866, 0.01076, 0.9866, 0.01073, 0.9866, 0.01039, 0.9866, 0.01076, 0.9866, 0.01076, 0.9877, 0.01073, 0.9877, 0.01073, 0.9866, 0.01076, 0.9877, 0.01035, 0.9877, 0.01039, 0.9877, 0.01073, 0.9877, 0.01035, 0.9877, 0.01035, 0.9866, 0.01039, 0.9866, 0.01039, 0.9877, 0.01035, 0.986, 0.01076, 0.986, 0.01073, 0.9861, 0.01039, 0.9861, 0.01076, 0.986, 0.01076, 0.9866, 0.01073, 0.9865, 0.01073, 0.9861, 0.01076, 0.9866, 0.01035, 0.9866, 0.01039, 0.9865, 0.01073, 0.9865, 0.01035, 0.9866, 0.01035, 0.986, 0.01039, 0.9861, 0.01039, 0.9865, 0.009943, 0.986, 0.01035, 0.986, 0.01032, 0.9861, 0.009978, 0.9861, 0.01035, 0.986, 0.01035, 0.9866, 0.01032, 0.9865, 0.01032, 0.9861, 0.01035, 0.9866, 0.009943, 0.9866, 0.009978, 0.9865, 0.01032, 0.9865, 0.009943, 0.9866, 0.009943, 0.986, 0.009978, 0.9861, 0.009978, 0.9865, 0.009943, 0.9866, 0.01035, 0.9866, 0.01032, 0.9866, 0.009978, 0.9866, 0.01035, 0.9866, 0.01035, 0.9877, 0.01032, 0.9877, 0.01032, 0.9866, 0.01035, 0.9877, 0.009943, 0.9877, 0.009978, 0.9877, 0.01032, 0.9877, 0.009943, 0.9877, 0.009943, 0.9866, 0.009978, 0.9866, 0.009978, 0.9877, 0.8529, 0.01442, 0.8533, 0.01442, 0.8533, 0.01548, 0.8529, 0.01548, 0.8476, 0.01991, 0.8476, 0.01939, 0.8479, 0.01939, 0.8479, 0.01991, 0.8487, 0.01991, 0.8487, 0.01939, 0.849, 0.01939, 0.849, 0.01991, 0.853, 0.027, 0.8533, 0.027, 0.8533, 0.02806, 0.853, 0.02806, 0.01469, 0.9679, 0.01469, 0.9675, 0.01471, 0.9675, 0.01471, 0.9679, 0.01403, 0.9833, 0.01403, 0.9827, 0.01405, 0.9827, 0.01405, 0.9833, 0.01409, 0.987, 0.01409, 0.988, 0.01407, 0.988, 0.01407, 0.987, 0.01469, 0.9876, 0.01469, 0.9871, 0.01472, 0.9871, 0.01472, 0.9876, 0.01466, 0.9848, 0.01466, 0.9852, 0.01463, 0.9852, 0.01463, 0.9848, 0.01495, 0.988, 0.01495, 0.987, 0.01497, 0.987, 0.01497, 0.988, 0.009806, 0.9871, 0.009806, 0.9877, 0.009782, 0.9877, 0.009782, 0.9871, 0.01463, 0.9848, 0.01463, 0.9852, 0.01461, 0.9852, 0.01461, 0.9848, 0.00978, 0.9871, 0.00978, 0.9877, 0.009756, 0.9877, 0.009756, 0.9871, 0.01411, 0.987, 0.01411, 0.988, 0.01409, 0.988, 0.01409, 0.987, 0.009732, 0.9871, 0.009732, 0.9877, 0.009709, 0.9877, 0.009709, 0.9871, 0.009756, 0.9871, 0.009756, 0.9877, 0.009732, 0.9877, 0.009732, 0.9871, 0.01474, 0.9731, 0.01483, 0.9731, 0.01483, 0.9744, 0.01474, 0.9744, 0.01477, 0.9661, 0.01486, 0.9661, 0.01486, 0.9668, 0.01477, 0.9668, 0.01321, 0.9872, 0.01312, 0.9872, 0.01312, 0.9865, 0.01321, 0.9865, 0.01498, 0.9682, 0.01498, 0.9693, 0.01495, 0.9693, 0.01495, 0.9682, 0.01466, 0.9858, 0.01475, 0.9858, 0.01475, 0.9871, 0.01466, 0.9871, 0.01136, 0.9854, 0.01089, 0.9854, 0.01089, 0.9841, 0.01136, 0.9841, 0.01019, 0.9768, 0.01019, 0.9763, 0.01025, 0.9762, 0.01025, 0.9768, 0.009368, 0.9768, 0.009368, 0.978, 0.009307, 0.9781, 0.009307, 0.9768, 0.009779, 0.978, 0.01019, 0.978, 0.01025, 0.9781, 0.009779, 0.9781, 0.009779, 0.9763, 0.009368, 0.9763, 0.009307, 0.9762, 0.009779, 0.9762, 0.01466, 0.9848, 0.01466, 0.9842, 0.01468, 0.9842, 0.01468, 0.9848, 0.01497, 0.9709, 0.01497, 0.9702, 0.015, 0.9702, 0.015, 0.9709, 0.01494, 0.9786, 0.01494, 0.9781, 0.01497, 0.9781, 0.01497, 0.9786, 0.01501, 0.9817, 0.01501, 0.9823, 0.01498, 0.9823, 0.01498, 0.9817, 0.01494, 0.9798, 0.01494, 0.9786, 0.01497, 0.9786, 0.01497, 0.9798, 0.01498, 0.9687, 0.01498, 0.9676, 0.01501, 0.9676, 0.01501, 0.9687, 0.009368, 0.9763, 0.009368, 0.9768, 0.009307, 0.9768, 0.009307, 0.9762, 0.01019, 0.978, 0.01019, 0.9768, 0.01025, 0.9768, 0.01025, 0.9781, 0.01136, 0.986, 0.01089, 0.986, 0.01089, 0.9854, 0.01136, 0.9854, 0.01466, 0.9852, 0.01475, 0.9852, 0.01475, 0.9858, 0.01466, 0.9858, 0.01498, 0.9676, 0.01498, 0.9682, 0.01495, 0.9682, 0.01495, 0.9676, 0.01474, 0.9725, 0.01483, 0.9725, 0.01483, 0.9731, 0.01474, 0.9731, 0.01183, 0.986, 0.01136, 0.986, 0.01136, 0.9854, 0.01183, 0.9854, 0.01466, 0.9722, 0.01466, 0.9717, 0.01468, 0.9717, 0.01468, 0.9722, 0.01501, 0.981, 0.01501, 0.9817, 0.01498, 0.9817, 0.01498, 0.981, 0.01497, 0.9715, 0.01497, 0.9709, 0.015, 0.9709, 0.015, 0.9715, 0.01415, 0.9833, 0.01415, 0.9827, 0.01417, 0.9827, 0.01417, 0.9833, 0.01019, 0.9763, 0.009779, 0.9763, 0.009779, 0.9762, 0.01025, 0.9762, 0.009368, 0.978, 0.009779, 0.978, 0.009779, 0.9781, 0.009307, 0.9781, 0.01183, 0.9854, 0.01136, 0.9854, 0.01136, 0.9841, 0.01183, 0.9841, 0.01321, 0.9879, 0.01312, 0.9879, 0.01312, 0.9872, 0.01321, 0.9872, 0.01477, 0.9653, 0.01486, 0.9653, 0.01486, 0.9661, 0.01477, 0.9661, 0.01423, 0.9816, 0.01464, 0.9816, 0.01461, 0.9816, 0.01426, 0.9816, 0.01464, 0.9816, 0.01464, 0.9827, 0.01461, 0.9827, 0.01461, 0.9816, 0.01464, 0.9827, 0.01423, 0.9827, 0.01426, 0.9827, 0.01461, 0.9827, 0.01423, 0.9827, 0.01423, 0.9816, 0.01426, 0.9816, 0.01426, 0.9827, 0.01423, 0.981, 0.01464, 0.981, 0.01461, 0.9811, 0.01426, 0.9811, 0.01464, 0.981, 0.01464, 0.9816, 0.01461, 0.9815, 0.01461, 0.9811, 0.01464, 0.9816, 0.01423, 0.9816, 0.01426, 0.9815, 0.01461, 0.9815, 0.01423, 0.9816, 0.01423, 0.981, 0.01426, 0.9811, 0.01426, 0.9815, 0.01382, 0.981, 0.01423, 0.981, 0.01419, 0.9811, 0.01385, 0.9811, 0.01423, 0.981, 0.01423, 0.9816, 0.01419, 0.9815, 0.01419, 0.9811, 0.01423, 0.9816, 0.01382, 0.9816, 0.01385, 0.9815, 0.01419, 0.9815, 0.01382, 0.9816, 0.01382, 0.981, 0.01385, 0.9811, 0.01385, 0.9815, 0.01382, 0.9816, 0.01423, 0.9816, 0.01419, 0.9816, 0.01385, 0.9816, 0.01423, 0.9816, 0.01423, 0.9827, 0.01419, 0.9827, 0.01419, 0.9816, 0.01423, 0.9827, 0.01382, 0.9827, 0.01385, 0.9827, 0.01419, 0.9827, 0.01382, 0.9827, 0.01382, 0.9816, 0.01385, 0.9816, 0.01385, 0.9827, 0.8529, 0.01736, 0.8533, 0.01736, 0.8533, 0.01842, 0.8529, 0.01842, 0.8479, 0.01991, 0.8479, 0.01939, 0.8481, 0.01939, 0.8481, 0.01991, 0.8484, 0.01991, 0.8484, 0.01939, 0.8487, 0.01939, 0.8487, 0.01991, 0.8529, 0.02054, 0.8533, 0.02054, 0.8533, 0.0216, 0.8529, 0.0216, 0.01468, 0.9847, 0.01468, 0.9842, 0.01471, 0.9842, 0.01471, 0.9847, 0.01463, 0.9848, 0.01463, 0.9842, 0.01466, 0.9842, 0.01466, 0.9848, 0.01392, 0.987, 0.01392, 0.988, 0.0139, 0.988, 0.0139, 0.987, 0.01471, 0.9847, 0.01471, 0.9842, 0.01473, 0.9842, 0.01473, 0.9847, 0.01459, 0.9848, 0.01459, 0.9852, 0.01456, 0.9852, 0.01456, 0.9848, 0.01498, 0.9697, 0.01498, 0.9687, 0.01501, 0.9687, 0.01501, 0.9697, 0.01465, 0.9871, 0.01465, 0.9877, 0.01462, 0.9877, 0.01462, 0.9871, 0.01461, 0.9848, 0.01461, 0.9852, 0.01459, 0.9852, 0.01459, 0.9848, 0.01462, 0.9871, 0.01462, 0.9877, 0.0146, 0.9877, 0.0146, 0.9871, 0.01388, 0.987, 0.01388, 0.988, 0.01385, 0.988, 0.01385, 0.987, 0.009709, 0.9871, 0.009709, 0.9877, 0.009685, 0.9877, 0.009685, 0.9871, 0.009614, 0.9871, 0.009614, 0.9877, 0.00959, 0.9877, 0.00959, 0.9871, 0.01474, 0.975, 0.01483, 0.975, 0.01483, 0.9763, 0.01474, 0.9763, 0.01182, 0.9868, 0.01173, 0.9868, 0.01173, 0.986, 0.01182, 0.986, 0.01483, 0.969, 0.01492, 0.969, 0.01492, 0.9697, 0.01483, 0.9697, 0.015, 0.973, 0.015, 0.9742, 0.01496, 0.9742, 0.01496, 0.973, 0.009942, 0.9862, 0.009852, 0.9862, 0.009852, 0.9849, 0.009942, 0.9849, 0.01356, 0.9768, 0.01403, 0.9768, 0.01403, 0.9781, 0.01356, 0.9781, 0.009246, 0.9768, 0.009246, 0.9763, 0.009307, 0.9762, 0.009307, 0.9768, 0.008424, 0.9768, 0.008424, 0.978, 0.008363, 0.9781, 0.008363, 0.9768, 0.008835, 0.978, 0.009246, 0.978, 0.009307, 0.9781, 0.008835, 0.9781, 0.008835, 0.9763, 0.008424, 0.9763, 0.008363, 0.9762, 0.008835, 0.9762, 0.01464, 0.9675, 0.01464, 0.968, 0.01462, 0.968, 0.01462, 0.9675, 0.01472, 0.97, 0.01472, 0.9706, 0.01469, 0.9706, 0.01469, 0.97, 0.01494, 0.9816, 0.01494, 0.981, 0.01498, 0.981, 0.01498, 0.9816, 0.01501, 0.9859, 0.01501, 0.9865, 0.01498, 0.9865, 0.01498, 0.9859, 0.01494, 0.9827, 0.01494, 0.9816, 0.01498, 0.9816, 0.01498, 0.9827, 0.015, 0.9746, 0.015, 0.9735, 0.01502, 0.9735, 0.01502, 0.9746, 0.008424, 0.9763, 0.008424, 0.9768, 0.008363, 0.9768, 0.008363, 0.9762, 0.009246, 0.978, 0.009246, 0.9768, 0.009307, 0.9768, 0.009307, 0.9781, 0.01356, 0.9762, 0.01403, 0.9762, 0.01403, 0.9768, 0.01356, 0.9768, 0.009942, 0.9868, 0.009852, 0.9868, 0.009852, 0.9862, 0.009942, 0.9862, 0.015, 0.9725, 0.015, 0.973, 0.01496, 0.973, 0.01496, 0.9725, 0.01474, 0.9744, 0.01483, 0.9744, 0.01483, 0.975, 0.01474, 0.975, 0.01308, 0.9762, 0.01356, 0.9762, 0.01356, 0.9768, 0.01308, 0.9768, 0.01412, 0.9833, 0.01412, 0.9827, 0.01415, 0.9827, 0.01415, 0.9833, 0.01501, 0.9852, 0.01501, 0.9859, 0.01498, 0.9859, 0.01498, 0.9852, 0.01472, 0.9693, 0.01472, 0.97, 0.01469, 0.97, 0.01469, 0.9693, 0.0141, 0.9833, 0.0141, 0.9827, 0.01412, 0.9827, 0.01412, 0.9833, 0.009246, 0.9763, 0.008835, 0.9763, 0.008835, 0.9762, 0.009307, 0.9762, 0.008424, 0.978, 0.008835, 0.978, 0.008835, 0.9781, 0.008363, 0.9781, 0.01308, 0.9768, 0.01356, 0.9768, 0.01356, 0.9781, 0.01308, 0.9781, 0.01483, 0.9683, 0.01492, 0.9683, 0.01492, 0.969, 0.01483, 0.969, 0.01182, 0.9875, 0.01173, 0.9875, 0.01173, 0.9868, 0.01182, 0.9868, 0.01118, 0.9866, 0.01159, 0.9866, 0.01155, 0.9866, 0.01121, 0.9866, 0.01159, 0.9866, 0.01159, 0.9877, 0.01155, 0.9877, 0.01155, 0.9866, 0.01159, 0.9877, 0.01118, 0.9877, 0.01121, 0.9877, 0.01155, 0.9877, 0.01118, 0.9877, 0.01118, 0.9866, 0.01121, 0.9866, 0.01121, 0.9877, 0.01118, 0.986, 0.01159, 0.986, 0.01155, 0.9861, 0.01121, 0.9861, 0.01159, 0.986, 0.01159, 0.9866, 0.01155, 0.9865, 0.01155, 0.9861, 0.01159, 0.9866, 0.01118, 0.9866, 0.01121, 0.9865, 0.01155, 0.9865, 0.01118, 0.9866, 0.01118, 0.986, 0.01121, 0.9861, 0.01121, 0.9865, 0.01076, 0.986, 0.01118, 0.986, 0.01114, 0.9861, 0.0108, 0.9861, 0.01118, 0.986, 0.01118, 0.9866, 0.01114, 0.9865, 0.01114, 0.9861, 0.01118, 0.9866, 0.01076, 0.9866, 0.0108, 0.9865, 0.01114, 0.9865, 0.01076, 0.9866, 0.01076, 0.986, 0.0108, 0.9861, 0.0108, 0.9865, 0.01076, 0.9866, 0.01118, 0.9866, 0.01114, 0.9866, 0.0108, 0.9866, 0.01118, 0.9866, 0.01118, 0.9877, 0.01114, 0.9877, 0.01114, 0.9866, 0.01118, 0.9877, 0.01076, 0.9877, 0.0108, 0.9877, 0.01114, 0.9877, 0.01076, 0.9877, 0.01076, 0.9866, 0.0108, 0.9866, 0.0108, 0.9877, 0.853, 0.01022, 0.8533, 0.01022, 0.8533, 0.01128, 0.853, 0.01128, 0.8481, 0.01991, 0.8481, 0.01939, 0.8484, 0.01939, 0.8484, 0.01991, 0.849, 0.01991, 0.849, 0.01939, 0.8493, 0.01939, 0.8493, 0.01991, 0.853, 0.0121, 0.8533, 0.0121, 0.8533, 0.01316, 0.853, 0.01316, 0.01471, 0.9851, 0.01471, 0.9847, 0.01473, 0.9847, 0.01473, 0.9851, 0.01466, 0.9717, 0.01466, 0.9722, 0.01463, 0.9722, 0.01463, 0.9717, 0.01404, 0.988, 0.01404, 0.987, 0.01407, 0.987, 0.01407, 0.988, 0.01471, 0.9808, 0.01471, 0.9803, 0.01473, 0.9803, 0.01473, 0.9808, 0.004086, 0.9872, 0.004086, 0.9876, 0.004062, 0.9876, 0.004062, 0.9872, 0.015, 0.9735, 0.015, 0.9725, 0.01502, 0.9725, 0.01502, 0.9735, 0.009661, 0.9871, 0.009661, 0.9877, 0.009638, 0.9877, 0.009638, 0.9871, 0.004062, 0.9872, 0.004062, 0.9876, 0.004039, 0.9876, 0.004039, 0.9872, 0.009829, 0.9871, 0.009829, 0.9877, 0.009806, 0.9877, 0.009806, 0.9871, 0.01388, 0.988, 0.01388, 0.987, 0.0139, 0.987, 0.0139, 0.988, 0.0146, 0.9871, 0.0146, 0.9877, 0.01457, 0.9877, 0.01457, 0.9871, 0.0147, 0.9717, 0.0147, 0.9722, 0.01468, 0.9722, 0.01468, 0.9717, 0.01457, 0.9858, 0.01466, 0.9858, 0.01466, 0.9871, 0.01457, 0.9871, 0.01475, 0.986, 0.01485, 0.986, 0.01485, 0.9867, 0.01475, 0.9867, 0.01487, 0.9839, 0.01478, 0.9839, 0.01478, 0.9832, 0.01487, 0.9832, 0.015, 0.9764, 0.015, 0.9776, 0.01496, 0.9776, 0.01496, 0.9764, 0.01466, 0.9787, 0.01475, 0.9787, 0.01475, 0.98, 0.01466, 0.98, 0.01335, 0.9816, 0.01382, 0.9816, 0.01382, 0.9829, 0.01335, 0.9829, 0.01208, 0.9768, 0.01208, 0.9763, 0.01214, 0.9762, 0.01214, 0.9768, 0.01126, 0.9768, 0.01126, 0.978, 0.01119, 0.9781, 0.01119, 0.9768, 0.01167, 0.978, 0.01208, 0.978, 0.01214, 0.9781, 0.01167, 0.9781, 0.01167, 0.9763, 0.01126, 0.9763, 0.01119, 0.9762, 0.01167, 0.9762, 0.01405, 0.9833, 0.01405, 0.9827, 0.01408, 0.9827, 0.01408, 0.9833, 0.01493, 0.9773, 0.01493, 0.9767, 0.01496, 0.9767, 0.01496, 0.9773, 0.01494, 0.9663, 0.01494, 0.9658, 0.01497, 0.9658, 0.01497, 0.9663, 0.015, 0.98, 0.015, 0.9806, 0.01497, 0.9806, 0.01497, 0.98, 0.01494, 0.9675, 0.01494, 0.9663, 0.01497, 0.9663, 0.01497, 0.9675, 0.01402, 0.988, 0.01402, 0.987, 0.01404, 0.987, 0.01404, 0.988, 0.01126, 0.9763, 0.01126, 0.9768, 0.01119, 0.9768, 0.01119, 0.9762, 0.01208, 0.978, 0.01208, 0.9768, 0.01214, 0.9768, 0.01214, 0.9781, 0.01335, 0.981, 0.01382, 0.981, 0.01382, 0.9816, 0.01335, 0.9816, 0.01466, 0.9781, 0.01475, 0.9781, 0.01475, 0.9787, 0.01466, 0.9787, 0.015, 0.9759, 0.015, 0.9764, 0.01496, 0.9764, 0.01496, 0.9759, 0.01457, 0.9852, 0.01466, 0.9852, 0.01466, 0.9858, 0.01457, 0.9858, 0.01287, 0.981, 0.01335, 0.981, 0.01335, 0.9816, 0.01287, 0.9816, 0.01459, 0.9842, 0.01459, 0.9848, 0.01456, 0.9848, 0.01456, 0.9842, 0.015, 0.9794, 0.015, 0.98, 0.01497, 0.98, 0.01497, 0.9794, 0.01493, 0.9779, 0.01493, 0.9773, 0.01496, 0.9773, 0.01496, 0.9779, 0.01461, 0.9842, 0.01461, 0.9848, 0.01459, 0.9848, 0.01459, 0.9842, 0.01208, 0.9763, 0.01167, 0.9763, 0.01167, 0.9762, 0.01214, 0.9762, 0.01126, 0.978, 0.01167, 0.978, 0.01167, 0.9781, 0.01119, 0.9781, 0.01287, 0.9816, 0.01335, 0.9816, 0.01335, 0.9829, 0.01287, 0.9829, 0.01487, 0.9846, 0.01478, 0.9846, 0.01478, 0.9839, 0.01487, 0.9839, 0.01475, 0.9852, 0.01485, 0.9852, 0.01485, 0.986, 0.01475, 0.986, 0.0137, 0.9858, 0.01411, 0.9858, 0.01408, 0.9858, 0.01374, 0.9858, 0.01411, 0.9858, 0.01411, 0.987, 0.01408, 0.9869, 0.01408, 0.9858, 0.01411, 0.987, 0.0137, 0.987, 0.01374, 0.9869, 0.01408, 0.9869, 0.0137, 0.987, 0.0137, 0.9858, 0.01374, 0.9858, 0.01374, 0.9869, 0.0137, 0.9852, 0.01411, 0.9852, 0.01408, 0.9853, 0.01374, 0.9853, 0.01411, 0.9852, 0.01411, 0.9858, 0.01408, 0.9857, 0.01408, 0.9853, 0.01411, 0.9858, 0.0137, 0.9858, 0.01374, 0.9857, 0.01408, 0.9857, 0.0137, 0.9858, 0.0137, 0.9852, 0.01374, 0.9853, 0.01374, 0.9857, 0.01329, 0.9852, 0.0137, 0.9852, 0.01367, 0.9853, 0.01333, 0.9853, 0.0137, 0.9852, 0.0137, 0.9858, 0.01367, 0.9857, 0.01367, 0.9853, 0.0137, 0.9858, 0.01329, 0.9858, 0.01333, 0.9857, 0.01367, 0.9857, 0.01329, 0.9858, 0.01329, 0.9852, 0.01333, 0.9853, 0.01333, 0.9857, 0.01329, 0.9858, 0.0137, 0.9858, 0.01367, 0.9858, 0.01333, 0.9858, 0.0137, 0.9858, 0.0137, 0.987, 0.01367, 0.9869, 0.01367, 0.9858, 0.0137, 0.987, 0.01329, 0.987, 0.01333, 0.9869, 0.01367, 0.9869, 0.01329, 0.987, 0.01329, 0.9858, 0.01333, 0.9858, 0.01333, 0.9869, 0.8529, 0.0163, 0.8533, 0.0163, 0.8533, 0.01736, 0.8529, 0.01736, 0.8498, 0.01991, 0.8498, 0.01939, 0.8501, 0.01939, 0.8501, 0.01991, 0.8493, 0.01991, 0.8493, 0.01939, 0.8495, 0.01939, 0.8495, 0.01991, 0.8529, 0.01948, 0.8533, 0.01948, 0.8533, 0.02054, 0.8529, 0.02054, 0.01468, 0.9808, 0.01468, 0.9803, 0.01471, 0.9803, 0.01471, 0.9808, 0.01408, 0.9833, 0.01408, 0.9827, 0.0141, 0.9827, 0.0141, 0.9833, 0.01395, 0.988, 0.01395, 0.987, 0.01397, 0.987, 0.01397, 0.988, 0.01468, 0.9851, 0.01468, 0.9847, 0.01471, 0.9847, 0.01471, 0.9851, 0.00411, 0.9872, 0.00411, 0.9876, 0.004086, 0.9876, 0.004086, 0.9872, 0.004441, 0.9879, 0.004441, 0.9869, 0.004465, 0.9869, 0.004465, 0.9879, 0.01187, 0.9871, 0.01187, 0.9876, 0.01185, 0.9876, 0.01185, 0.9871, 0.004134, 0.9872, 0.004134, 0.9876, 0.00411, 0.9876, 0.00411, 0.9872, 0.01469, 0.9871, 0.01469, 0.9877, 0.01467, 0.9877, 0.01467, 0.9871, 0.01392, 0.988, 0.01392, 0.987, 0.01395, 0.987, 0.01395, 0.988, 0.009685, 0.9871, 0.009685, 0.9877, 0.009661, 0.9877, 0.009661, 0.9871, 0.01185, 0.9871, 0.01185, 0.9876, 0.01182, 0.9876, 0.01182, 0.9871, 0.01464, 0.9816, 0.01473, 0.9816, 0.01473, 0.9829, 0.01464, 0.9829, 0.01477, 0.9675, 0.01486, 0.9675, 0.01486, 0.9682, 0.01477, 0.9682, 0.01312, 0.9872, 0.01303, 0.9872, 0.01303, 0.9865, 0.01312, 0.9865, 0.01495, 0.9864, 0.01495, 0.9852, 0.01498, 0.9852, 0.01498, 0.9864, 0.01475, 0.9704, 0.01484, 0.9704, 0.01484, 0.9717, 0.01475, 0.9717, 0.01041, 0.9854, 0.009943, 0.9854, 0.009943, 0.9841, 0.01041, 0.9841, 0.01302, 0.9768, 0.01302, 0.9763, 0.01308, 0.9762, 0.01308, 0.9768, 0.0122, 0.9768, 0.0122, 0.978, 0.01214, 0.9781, 0.01214, 0.9768, 0.01261, 0.978, 0.01302, 0.978, 0.01308, 0.9781, 0.01261, 0.9781, 0.01261, 0.9763, 0.0122, 0.9763, 0.01214, 0.9762, 0.01261, 0.9762, 0.01422, 0.9827, 0.01422, 0.9833, 0.01419, 0.9833, 0.01419, 0.9827, 0.01497, 0.9787, 0.01497, 0.9781, 0.015, 0.9781, 0.015, 0.9787, 0.01494, 0.9708, 0.01494, 0.9702, 0.01497, 0.9702, 0.01497, 0.9708, 0.01501, 0.9838, 0.01501, 0.9844, 0.01497, 0.9844, 0.01497, 0.9838, 0.01494, 0.9719, 0.01494, 0.9708, 0.01497, 0.9708, 0.01497, 0.9719, 0.01399, 0.988, 0.01399, 0.987, 0.01402, 0.987, 0.01402, 0.988, 0.0122, 0.9763, 0.0122, 0.9768, 0.01214, 0.9768, 0.01214, 0.9762, 0.01302, 0.978, 0.01302, 0.9768, 0.01308, 0.9768, 0.01308, 0.9781, 0.01041, 0.986, 0.009943, 0.986, 0.009943, 0.9854, 0.01041, 0.9854, 0.01475, 0.9698, 0.01484, 0.9698, 0.01484, 0.9704, 0.01475, 0.9704, 0.01495, 0.987, 0.01495, 0.9864, 0.01498, 0.9864, 0.01498, 0.987, 0.01464, 0.981, 0.01473, 0.981, 0.01473, 0.9816, 0.01464, 0.9816, 0.01089, 0.986, 0.01041, 0.986, 0.01041, 0.9854, 0.01089, 0.9854, 0.01417, 0.9833, 0.01417, 0.9827, 0.01419, 0.9827, 0.01419, 0.9833, 0.01501, 0.9832, 0.01501, 0.9838, 0.01497, 0.9838, 0.01497, 0.9832, 0.01497, 0.9794, 0.01497, 0.9787, 0.015, 0.9787, 0.015, 0.9794, 0.01466, 0.9809, 0.01466, 0.9803, 0.01468, 0.9803, 0.01468, 0.9809, 0.01302, 0.9763, 0.01261, 0.9763, 0.01261, 0.9762, 0.01308, 0.9762, 0.0122, 0.978, 0.01261, 0.978, 0.01261, 0.9781, 0.01214, 0.9781, 0.01089, 0.9854, 0.01041, 0.9854, 0.01041, 0.9841, 0.01089, 0.9841, 0.01312, 0.9879, 0.01303, 0.9879, 0.01303, 0.9872, 0.01312, 0.9872, 0.01477, 0.9668, 0.01486, 0.9668, 0.01486, 0.9675, 0.01477, 0.9675, 0.01425, 0.9786, 0.01466, 0.9786, 0.01463, 0.9787, 0.01428, 0.9787, 0.01466, 0.9786, 0.01466, 0.9798, 0.01463, 0.9798, 0.01463, 0.9787, 0.01466, 0.9798, 0.01425, 0.9798, 0.01428, 0.9798, 0.01463, 0.9798, 0.01425, 0.9798, 0.01425, 0.9786, 0.01428, 0.9787, 0.01428, 0.9798, 0.01425, 0.9781, 0.01466, 0.9781, 0.01463, 0.9782, 0.01428, 0.9782, 0.01466, 0.9781, 0.01466, 0.9786, 0.01463, 0.9786, 0.01463, 0.9782, 0.01466, 0.9786, 0.01425, 0.9786, 0.01428, 0.9786, 0.01463, 0.9786, 0.01425, 0.9786, 0.01425, 0.9781, 0.01428, 0.9782, 0.01428, 0.9786, 0.01384, 0.9781, 0.01425, 0.9781, 0.01421, 0.9782, 0.01387, 0.9782, 0.01425, 0.9781, 0.01425, 0.9786, 0.01421, 0.9786, 0.01421, 0.9782, 0.01425, 0.9786, 0.01384, 0.9786, 0.01387, 0.9786, 0.01421, 0.9786, 0.01384, 0.9786, 0.01384, 0.9781, 0.01387, 0.9782, 0.01387, 0.9786, 0.01384, 0.9786, 0.01425, 0.9786, 0.01421, 0.9787, 0.01387, 0.9787, 0.01425, 0.9786, 0.01425, 0.9798, 0.01421, 0.9798, 0.01421, 0.9787, 0.01425, 0.9798, 0.01384, 0.9798, 0.01387, 0.9798, 0.01421, 0.9798, 0.01384, 0.9798, 0.01384, 0.9786, 0.01387, 0.9787, 0.01387, 0.9798, 0.8529, 0.01842, 0.8533, 0.01842, 0.8533, 0.01948, 0.8529, 0.01948, 0.8495, 0.01991, 0.8495, 0.01939, 0.8498, 0.01939, 0.8498, 0.01991, 0.8501, 0.01991, 0.8501, 0.01939, 0.8504, 0.01939, 0.8504, 0.01991, 0.853, 0.009166, 0.8533, 0.009166, 0.8533, 0.01022, 0.853, 0.01022, 0.01466, 0.9852, 0.01466, 0.9848, 0.01468, 0.9848, 0.01468, 0.9852, 0.01464, 0.968, 0.01464, 0.9675, 0.01467, 0.9675, 0.01467, 0.968, 0.01474, 0.9693, 0.01474, 0.9704, 0.01472, 0.9704, 0.01472, 0.9693, 0.0147, 0.9721, 0.0147, 0.9717, 0.01473, 0.9717, 0.01473, 0.9721, 0.004157, 0.9872, 0.004157, 0.9876, 0.004134, 0.9876, 0.004134, 0.9872, 0.01397, 0.988, 0.01397, 0.987, 0.01399, 0.987, 0.01399, 0.988, 0.0119, 0.9871, 0.0119, 0.9876, 0.01187, 0.9876, 0.01187, 0.9871, 0.004181, 0.9872, 0.004181, 0.9876, 0.004157, 0.9876, 0.004157, 0.9872, 0.01467, 0.9871, 0.01467, 0.9877, 0.01465, 0.9877, 0.01465, 0.9871, 0.01466, 0.9798, 0.01466, 0.9809, 0.01464, 0.9809, 0.01464, 0.9798, 0.009638, 0.9871, 0.009638, 0.9877, 0.009614, 0.9877, 0.009614, 0.9871, 0.01469, 0.9675, 0.01469, 0.968, 0.01467, 0.968, 0.01467, 0.9675, 0.1251, 0.93, 0.1252, 0.93, 0.1252, 0.9311, 0.1251, 0.9311, 0.1252, 0.9356, 0.1251, 0.9356, 0.1251, 0.9346, 0.1252, 0.9346, 0.1252, 0.9322, 0.1251, 0.9322, 0.1251, 0.9311, 0.1252, 0.9311, 0.1248, 0.9258, 0.1249, 0.9258, 0.1249, 0.9269, 0.1248, 0.9269, 0.1189, 0.932, 0.1189, 0.9319, 0.119, 0.9319, 0.119, 0.932, 0.1196, 0.932, 0.1195, 0.932, 0.1195, 0.9319, 0.1196, 0.9319, 0.1197, 0.932, 0.1196, 0.932, 0.1196, 0.9319, 0.1197, 0.9319, 0.1191, 0.932, 0.1191, 0.9319, 0.1192, 0.9319, 0.1192, 0.932, 0.1249, 0.9258, 0.125, 0.9258, 0.125, 0.9269, 0.1249, 0.9269, 0.1252, 0.9344, 0.1251, 0.9344, 0.1251, 0.9333, 0.1252, 0.9333, 0.1251, 0.9273, 0.1252, 0.9273, 0.1252, 0.9284, 0.1251, 0.9284, 0.1251, 0.9262, 0.1252, 0.9262, 0.1252, 0.9273, 0.1251, 0.9273, 0.124, 0.932, 0.1239, 0.932, 0.1239, 0.9321, 0.1236, 0.9321, 0.1235, 0.932, 0.1235, 0.932, 0.1235, 0.931, 0.124, 0.931, 0.1247, 0.9407, 0.1248, 0.9407, 0.1248, 0.9414, 0.1247, 0.9414, 0.124, 0.9444, 0.1239, 0.9444, 0.1239, 0.9434, 0.124, 0.9434, 0.1222, 0.943, 0.1222, 0.943, 0.1223, 0.9429, 0.1225, 0.9429, 0.1226, 0.943, 0.1226, 0.943, 0.1226, 0.944, 0.1222, 0.944, 0.1248, 0.9287, 0.1248, 0.9287, 0.1248, 0.9283, 0.1248, 0.9283, 0.1222, 0.9436, 0.1221, 0.9436, 0.1221, 0.9425, 0.1222, 0.9425, 0.1222, 0.9396, 0.1202, 0.9396, 0.1202, 0.9386, 0.1222, 0.9386, 0.1216, 0.9406, 0.1202, 0.9406, 0.1202, 0.9396, 0.1222, 0.9396, 0.1202, 0.9356, 0.1222, 0.9356, 0.1222, 0.9366, 0.1202, 0.9366, 0.1208, 0.9346, 0.1222, 0.9346, 0.1222, 0.9356, 0.1202, 0.9356, 0.1199, 0.9405, 0.1199, 0.9395, 0.1201, 0.9395, 0.1201, 0.9405, 0.1199, 0.9415, 0.1199, 0.9405, 0.1201, 0.9405, 0.1201, 0.9415, 0.1186, 0.7251, 0.1186, 0.7241, 0.1188, 0.7241, 0.1188, 0.7251, 0.1186, 0.7261, 0.1186, 0.7251, 0.1188, 0.7251, 0.1188, 0.7261, 0.1222, 0.9386, 0.1202, 0.9386, 0.1202, 0.9376, 0.1216, 0.9376, 0.1202, 0.9366, 0.1222, 0.9366, 0.1222, 0.9376, 0.1208, 0.9376, 0.1199, 0.9395, 0.1199, 0.9385, 0.1201, 0.9385, 0.1201, 0.9395, 0.1247, 0.9396, 0.1247, 0.9417, 0.1245, 0.9417, 0.1245, 0.9396, 0.1186, 0.7241, 0.1186, 0.7231, 0.1188, 0.7231, 0.1188, 0.7241, 0.1246, 0.9268, 0.1246, 0.9247, 0.1248, 0.9247, 0.1248, 0.9268, 0.1214, 0.932, 0.1214, 0.932, 0.1214, 0.9318, 0.1214, 0.9318, 0.1232, 0.9396, 0.1232, 0.9396, 0.1232, 0.9394, 0.1232, 0.9394, 0.1207, 0.932, 0.1207, 0.932, 0.1207, 0.9318, 0.1207, 0.9318, 0.122, 0.9318, 0.1221, 0.9318, 0.1221, 0.932, 0.122, 0.932, 0.1198, 0.9326, 0.1198, 0.9325, 0.1199, 0.9325, 0.1199, 0.9326, 0.1199, 0.9325, 0.1199, 0.9326, 0.1199, 0.9326, 0.1199, 0.9325, 0.1216, 0.932, 0.1216, 0.932, 0.1216, 0.9318, 0.1216, 0.9318, 0.1232, 0.9323, 0.1232, 0.9323, 0.1232, 0.9325, 0.1232, 0.9325, 0.1208, 0.932, 0.1208, 0.932, 0.1208, 0.9318, 0.1208, 0.9318, 0.122, 0.9318, 0.122, 0.9318, 0.122, 0.932, 0.122, 0.932, 0.1198, 0.9326, 0.1198, 0.9325, 0.1198, 0.9325, 0.1198, 0.9326, 0.1199, 0.9325, 0.1199, 0.9326, 0.1199, 0.9326, 0.1199, 0.9325, 0.1214, 0.932, 0.1213, 0.932, 0.1213, 0.9318, 0.1214, 0.9318, 0.1233, 0.9396, 0.1232, 0.9396, 0.1232, 0.9394, 0.1233, 0.9394, 0.1208, 0.932, 0.1207, 0.932, 0.1207, 0.9318, 0.1208, 0.9318, 0.122, 0.9318, 0.122, 0.9318, 0.122, 0.932, 0.122, 0.932, 0.1197, 0.9326, 0.1197, 0.9325, 0.1197, 0.9325, 0.1197, 0.9326, 0.12, 0.9325, 0.12, 0.9326, 0.12, 0.9326, 0.12, 0.9325, 0.1216, 0.932, 0.1215, 0.932, 0.1215, 0.9318, 0.1216, 0.9318, 0.1232, 0.9323, 0.1233, 0.9323, 0.1233, 0.9325, 0.1232, 0.9325, 0.1209, 0.932, 0.1208, 0.932, 0.1208, 0.9318, 0.1209, 0.9318, 0.1221, 0.9318, 0.1221, 0.9318, 0.1221, 0.932, 0.1221, 0.932, 0.1197, 0.9326, 0.1197, 0.9325, 0.1198, 0.9325, 0.1198, 0.9326, 0.12, 0.9325, 0.12, 0.9326, 0.1199, 0.9326, 0.1199, 0.9325, 0.1248, 0.9287, 0.1248, 0.9287, 0.1248, 0.9288, 0.1248, 0.9288, 0.1239, 0.9445, 0.1239, 0.9445, 0.1239, 0.9444, 0.1239, 0.9444, 0.1248, 0.9283, 0.1248, 0.9283, 0.1248, 0.9282, 0.1248, 0.9282, 0.124, 0.9445, 0.1239, 0.9445, 0.1239, 0.9444, 0.124, 0.9444, 0.1239, 0.9444, 0.1239, 0.9444, 0.1239, 0.9434, 0.1239, 0.9434, 0.1242, 0.9292, 0.1243, 0.9292, 0.1243, 0.9303, 0.1242, 0.9303, 0.1252, 0.9229, 0.1251, 0.9229, 0.1251, 0.9218, 0.1252, 0.9218, 0.1251, 0.9396, 0.1252, 0.9396, 0.1252, 0.9407, 0.1251, 0.9407, 0.119, 0.9319, 0.1191, 0.9319, 0.1191, 0.932, 0.119, 0.932, 0.1189, 0.9319, 0.1189, 0.932, 0.1188, 0.932, 0.1188, 0.9319, 0.123, 0.943, 0.123, 0.943, 0.123, 0.9429, 0.1232, 0.9429, 0.1233, 0.943, 0.1233, 0.943, 0.1233, 0.944, 0.123, 0.944, 0.1247, 0.9239, 0.1248, 0.9239, 0.1248, 0.9246, 0.1247, 0.9246, 0.1236, 0.9435, 0.1236, 0.9435, 0.1236, 0.9445, 0.1236, 0.9445, 0.1246, 0.9364, 0.1246, 0.9363, 0.1246, 0.9363, 0.1248, 0.9363, 0.1249, 0.9363, 0.1249, 0.9364, 0.1249, 0.9374, 0.1246, 0.9374, 0.1248, 0.9412, 0.1248, 0.9412, 0.1248, 0.9408, 0.1248, 0.9408, 0.1211, 0.932, 0.121, 0.932, 0.121, 0.9318, 0.1211, 0.9318, 0.123, 0.9325, 0.123, 0.9325, 0.123, 0.9327, 0.123, 0.9327, 0.1201, 0.932, 0.12, 0.932, 0.12, 0.9318, 0.1201, 0.9318, 0.1233, 0.9398, 0.1232, 0.9398, 0.1232, 0.9396, 0.1233, 0.9396, 0.1188, 0.9319, 0.1187, 0.9319, 0.1187, 0.9318, 0.1188, 0.9318, 0.1189, 0.9318, 0.1189, 0.9318, 0.1189, 0.9319, 0.1189, 0.9319, 0.1212, 0.9318, 0.1212, 0.9318, 0.1212, 0.932, 0.1212, 0.932, 0.1232, 0.9325, 0.1232, 0.9325, 0.1232, 0.9327, 0.1232, 0.9327, 0.1202, 0.932, 0.1201, 0.932, 0.1201, 0.9318, 0.1202, 0.9318, 0.1233, 0.9397, 0.1233, 0.9397, 0.1233, 0.9395, 0.1233, 0.9395, 0.1187, 0.9319, 0.1187, 0.9319, 0.1187, 0.9318, 0.1187, 0.9318, 0.1192, 0.9318, 0.1192, 0.9318, 0.1192, 0.9319, 0.1192, 0.9319, 0.1211, 0.9318, 0.1212, 0.9318, 0.1212, 0.932, 0.1211, 0.932, 0.1231, 0.9327, 0.123, 0.9327, 0.123, 0.9325, 0.1231, 0.9325, 0.1206, 0.9318, 0.1206, 0.9318, 0.1206, 0.932, 0.1206, 0.932, 0.1233, 0.9325, 0.1233, 0.9325, 0.1233, 0.9327, 0.1233, 0.9327, 0.119, 0.9319, 0.119, 0.9319, 0.119, 0.9318, 0.119, 0.9318, 0.1191, 0.9318, 0.1191, 0.9318, 0.1191, 0.9319, 0.1191, 0.9319, 0.1211, 0.932, 0.1211, 0.932, 0.1211, 0.9318, 0.1211, 0.9318, 0.1232, 0.9398, 0.1232, 0.9398, 0.1232, 0.9396, 0.1232, 0.9396, 0.1206, 0.9318, 0.1207, 0.9318, 0.1207, 0.932, 0.1206, 0.932, 0.1233, 0.9324, 0.1233, 0.9324, 0.1233, 0.9323, 0.1233, 0.9323, 0.1192, 0.9319, 0.1191, 0.9319, 0.1191, 0.9318, 0.1192, 0.9318, 0.119, 0.9318, 0.1191, 0.9318, 0.1191, 0.9319, 0.119, 0.9319, 0.1248, 0.9412, 0.1248, 0.9412, 0.1248, 0.9413, 0.1248, 0.9413, 0.1237, 0.9434, 0.1237, 0.9434, 0.1237, 0.9435, 0.1237, 0.9435, 0.1248, 0.9408, 0.1248, 0.9408, 0.1248, 0.9407, 0.1248, 0.9407, 0.1236, 0.9434, 0.1236, 0.9434, 0.1236, 0.9435, 0.1236, 0.9435, 0.1237, 0.9435, 0.1237, 0.9435, 0.1237, 0.9445, 0.1237, 0.9445, 0.125, 0.9431, 0.1251, 0.9431, 0.1251, 0.9442, 0.125, 0.9442, 0.1251, 0.9322, 0.1252, 0.9322, 0.1252, 0.9333, 0.1251, 0.9333, 0.1251, 0.9356, 0.1252, 0.9356, 0.1252, 0.9367, 0.1251, 0.9367, 0.1146, 0.9444, 0.1145, 0.9444, 0.1145, 0.9433, 0.1146, 0.9433, 0.1193, 0.932, 0.1192, 0.932, 0.1192, 0.9319, 0.1193, 0.9319, 0.1197, 0.932, 0.1197, 0.9319, 0.1198, 0.9319, 0.1198, 0.932, 0.1241, 0.9364, 0.1241, 0.9363, 0.1242, 0.9363, 0.1245, 0.9363, 0.1245, 0.9363, 0.1246, 0.9364, 0.1246, 0.9374, 0.1241, 0.9374, 0.1222, 0.9424, 0.1221, 0.9424, 0.1221, 0.9417, 0.1222, 0.9417, 0.1241, 0.9435, 0.1241, 0.9435, 0.1241, 0.9445, 0.1241, 0.9445, 0.1244, 0.9429, 0.1244, 0.9428, 0.1245, 0.9428, 0.1248, 0.9428, 0.1248, 0.9428, 0.1248, 0.9429, 0.1248, 0.9439, 0.1244, 0.9439, 0.1249, 0.9287, 0.1248, 0.9287, 0.1248, 0.9283, 0.1249, 0.9283, 0.1218, 0.9318, 0.1218, 0.9318, 0.1218, 0.932, 0.1218, 0.932, 0.1231, 0.9323, 0.1231, 0.9323, 0.1231, 0.9325, 0.1231, 0.9325, 0.1203, 0.9318, 0.1203, 0.9318, 0.1203, 0.932, 0.1203, 0.932, 0.1223, 0.9318, 0.1223, 0.9318, 0.1223, 0.932, 0.1223, 0.932, 0.1195, 0.9325, 0.1195, 0.9326, 0.1194, 0.9326, 0.1194, 0.9325, 0.1202, 0.9326, 0.1202, 0.9325, 0.1202, 0.9325, 0.1202, 0.9326, 0.1218, 0.9318, 0.1219, 0.9318, 0.1219, 0.932, 0.1218, 0.932, 0.1232, 0.9396, 0.1231, 0.9396, 0.1231, 0.9394, 0.1232, 0.9394, 0.1202, 0.9318, 0.1202, 0.9318, 0.1202, 0.932, 0.1202, 0.932, 0.1231, 0.9325, 0.123, 0.9325, 0.123, 0.9323, 0.1231, 0.9323, 0.1196, 0.9325, 0.1196, 0.9326, 0.1196, 0.9326, 0.1196, 0.9325, 0.12, 0.9326, 0.12, 0.9325, 0.1201, 0.9325, 0.1201, 0.9326, 0.1248, 0.9287, 0.1249, 0.9287, 0.1249, 0.9288, 0.1248, 0.9288, 0.1238, 0.9434, 0.1239, 0.9434, 0.1239, 0.9435, 0.1238, 0.9435, 0.1249, 0.9283, 0.1248, 0.9283, 0.1248, 0.9282, 0.1249, 0.9282, 0.1241, 0.9434, 0.1241, 0.9434, 0.1241, 0.9435, 0.1241, 0.9435, 0.1238, 0.9435, 0.1239, 0.9435, 0.1239, 0.9445, 0.1238, 0.9445, 0.1215, 0.9318, 0.1215, 0.9318, 0.1215, 0.932, 0.1215, 0.932, 0.1222, 0.9318, 0.1223, 0.9318, 0.1223, 0.932, 0.1222, 0.932, 0.1202, 0.9318, 0.1203, 0.9318, 0.1203, 0.932, 0.1202, 0.932, 0.1223, 0.932, 0.1223, 0.932, 0.1223, 0.9318, 0.1223, 0.9318, 0.1194, 0.9325, 0.1194, 0.9326, 0.1193, 0.9326, 0.1193, 0.9325, 0.1201, 0.9326, 0.1201, 0.9325, 0.1202, 0.9325, 0.1202, 0.9326, 0.1219, 0.9318, 0.122, 0.9318, 0.122, 0.932, 0.1219, 0.932, 0.123, 0.9323, 0.123, 0.9323, 0.123, 0.9325, 0.123, 0.9325, 0.1204, 0.932, 0.1203, 0.932, 0.1203, 0.9318, 0.1204, 0.9318, 0.1224, 0.932, 0.1224, 0.932, 0.1224, 0.9318, 0.1224, 0.9318, 0.1195, 0.9325, 0.1195, 0.9326, 0.1195, 0.9326, 0.1195, 0.9325, 0.1202, 0.9326, 0.1202, 0.9325, 0.1203, 0.9325, 0.1203, 0.9326, 0.1235, 0.944, 0.1235, 0.9429, 0.1236, 0.9429, 0.1236, 0.944, 0.1243, 0.9282, 0.1243, 0.9292, 0.1242, 0.9292, 0.1242, 0.9282, 0.1251, 0.9442, 0.1251, 0.9431, 0.1252, 0.9431, 0.1252, 0.9442, 0.1251, 0.924, 0.1251, 0.9229, 0.1252, 0.9229, 0.1252, 0.924, 0.1187, 0.9319, 0.1187, 0.932, 0.1186, 0.932, 0.1186, 0.9319, 0.1193, 0.932, 0.1193, 0.9319, 0.1194, 0.9319, 0.1194, 0.932, 0.1226, 0.9439, 0.1226, 0.9429, 0.123, 0.9429, 0.123, 0.9439, 0.1229, 0.944, 0.1229, 0.944, 0.1227, 0.944, 0.1226, 0.944, 0.1248, 0.9282, 0.1248, 0.9289, 0.1247, 0.9289, 0.1247, 0.9282, 0.1221, 0.9416, 0.1221, 0.9406, 0.1222, 0.9406, 0.1221, 0.9416, 0.124, 0.932, 0.124, 0.931, 0.1243, 0.931, 0.1243, 0.932, 0.1243, 0.932, 0.1242, 0.9321, 0.124, 0.9321, 0.124, 0.932, 0.1248, 0.9244, 0.1248, 0.924, 0.1248, 0.924, 0.1248, 0.9244, 0.1209, 0.932, 0.1209, 0.9318, 0.121, 0.9318, 0.121, 0.932, 0.1229, 0.9325, 0.1229, 0.9327, 0.1229, 0.9327, 0.1229, 0.9325, 0.12, 0.9318, 0.12, 0.932, 0.1199, 0.932, 0.1199, 0.9318, 0.1233, 0.9325, 0.1233, 0.9327, 0.1232, 0.9327, 0.1232, 0.9325, 0.1188, 0.9319, 0.1188, 0.9318, 0.1188, 0.9318, 0.1188, 0.9319, 0.1187, 0.9318, 0.1187, 0.9319, 0.1187, 0.9319, 0.1187, 0.9318, 0.1209, 0.9318, 0.1209, 0.932, 0.1209, 0.932, 0.1209, 0.9318, 0.1231, 0.9327, 0.1231, 0.9325, 0.1232, 0.9325, 0.1232, 0.9327, 0.12, 0.9318, 0.12, 0.932, 0.12, 0.932, 0.12, 0.9318, 0.1233, 0.9323, 0.1233, 0.9324, 0.1233, 0.9324, 0.1233, 0.9323, 0.1188, 0.9319, 0.1188, 0.9318, 0.1189, 0.9318, 0.1189, 0.9319, 0.1187, 0.9318, 0.1187, 0.9319, 0.1186, 0.9319, 0.1186, 0.9318, 0.1213, 0.932, 0.1213, 0.9318, 0.1213, 0.9318, 0.1213, 0.932, 0.1229, 0.9327, 0.1229, 0.9325, 0.123, 0.9325, 0.123, 0.9327, 0.1204, 0.932, 0.1204, 0.9318, 0.1205, 0.9318, 0.1205, 0.932, 0.1233, 0.9327, 0.1233, 0.9325, 0.1233, 0.9325, 0.1233, 0.9327, 0.1189, 0.9319, 0.1189, 0.9318, 0.119, 0.9318, 0.119, 0.9319, 0.1191, 0.9318, 0.1191, 0.9319, 0.1191, 0.9319, 0.1191, 0.9318, 0.1213, 0.9318, 0.1213, 0.932, 0.1212, 0.932, 0.1212, 0.9318, 0.1231, 0.9327, 0.1231, 0.9325, 0.1231, 0.9325, 0.1231, 0.9327, 0.1204, 0.932, 0.1204, 0.9318, 0.1204, 0.9318, 0.1204, 0.932, 0.1233, 0.9394, 0.1233, 0.9395, 0.1233, 0.9395, 0.1233, 0.9394, 0.1189, 0.9319, 0.1189, 0.9318, 0.1189, 0.9318, 0.1189, 0.9319, 0.1193, 0.9318, 0.1193, 0.9319, 0.1192, 0.9319, 0.1192, 0.9318, 0.1248, 0.9244, 0.1248, 0.9245, 0.1248, 0.9245, 0.1248, 0.9244, 0.1236, 0.9445, 0.1236, 0.9444, 0.1237, 0.9444, 0.1237, 0.9445, 0.1248, 0.924, 0.1248, 0.9239, 0.1248, 0.9239, 0.1248, 0.924, 0.1221, 0.9417, 0.1221, 0.9416, 0.1221, 0.9416, 0.1222, 0.9417, 0.1236, 0.9444, 0.1236, 0.9434, 0.1237, 0.9434, 0.1237, 0.9444, 0.1202, 0.9433, 0.1202, 0.9444, 0.1201, 0.9444, 0.1201, 0.9433, 0.1146, 0.9444, 0.1146, 0.9433, 0.1147, 0.9433, 0.1147, 0.9444, 0.1252, 0.9417, 0.1252, 0.9428, 0.1251, 0.9428, 0.1251, 0.9417, 0.1252, 0.9289, 0.1252, 0.93, 0.1251, 0.93, 0.1251, 0.9289, 0.1187, 0.932, 0.1187, 0.9319, 0.1188, 0.9319, 0.1188, 0.932, 0.1195, 0.932, 0.1194, 0.932, 0.1194, 0.9319, 0.1195, 0.9319, 0.1247, 0.9272, 0.1247, 0.9282, 0.1242, 0.9282, 0.1242, 0.9272, 0.1242, 0.9271, 0.1243, 0.927, 0.1246, 0.927, 0.1247, 0.9271, 0.1246, 0.9289, 0.1246, 0.9282, 0.1247, 0.9282, 0.1247, 0.9289, 0.1241, 0.9435, 0.1241, 0.9445, 0.124, 0.9445, 0.124, 0.9435, 0.1244, 0.9427, 0.1244, 0.9417, 0.1248, 0.9417, 0.1248, 0.9427, 0.1248, 0.9428, 0.1248, 0.9428, 0.1245, 0.9428, 0.1244, 0.9428, 0.1249, 0.924, 0.1249, 0.9244, 0.1248, 0.9244, 0.1248, 0.924, 0.1217, 0.9318, 0.1217, 0.932, 0.1217, 0.932, 0.1217, 0.9318, 0.1222, 0.932, 0.1222, 0.9318, 0.1222, 0.9318, 0.1222, 0.932, 0.1199, 0.9318, 0.1199, 0.932, 0.1198, 0.932, 0.1198, 0.9318, 0.1232, 0.9396, 0.1232, 0.9398, 0.1231, 0.9398, 0.1231, 0.9396, 0.1195, 0.9326, 0.1195, 0.9326, 0.1195, 0.9325, 0.1195, 0.9325, 0.1202, 0.9325, 0.1202, 0.9325, 0.1202, 0.9326, 0.1202, 0.9326, 0.1218, 0.9318, 0.1218, 0.932, 0.1217, 0.932, 0.1217, 0.9318, 0.1224, 0.932, 0.1224, 0.9318, 0.1225, 0.9318, 0.1225, 0.932, 0.1199, 0.9318, 0.1199, 0.932, 0.1199, 0.932, 0.1199, 0.9318, 0.1232, 0.9323, 0.1232, 0.9325, 0.1231, 0.9325, 0.1231, 0.9323, 0.1197, 0.9326, 0.1196, 0.9326, 0.1196, 0.9325, 0.1197, 0.9325, 0.1201, 0.9325, 0.1201, 0.9325, 0.1201, 0.9326, 0.1201, 0.9326, 0.1248, 0.924, 0.1248, 0.9239, 0.1249, 0.9239, 0.1249, 0.924, 0.1238, 0.9434, 0.1238, 0.9435, 0.1237, 0.9435, 0.1237, 0.9434, 0.1249, 0.9244, 0.1249, 0.9245, 0.1248, 0.9245, 0.1248, 0.9244, 0.1241, 0.9434, 0.1241, 0.9435, 0.124, 0.9435, 0.124, 0.9434, 0.1238, 0.9435, 0.1238, 0.9445, 0.1237, 0.9445, 0.1237, 0.9435, 0.1215, 0.9318, 0.1215, 0.932, 0.1214, 0.932, 0.1214, 0.9318, 0.1221, 0.932, 0.1221, 0.9318, 0.1222, 0.9318, 0.1222, 0.932, 0.1205, 0.9318, 0.1205, 0.932, 0.1205, 0.932, 0.1205, 0.9318, 0.1224, 0.9318, 0.1224, 0.932, 0.1223, 0.932, 0.1223, 0.9318, 0.1194, 0.9326, 0.1194, 0.9326, 0.1194, 0.9325, 0.1194, 0.9325, 0.1203, 0.9325, 0.1204, 0.9325, 0.1204, 0.9326, 0.1203, 0.9326, 0.1217, 0.9318, 0.1217, 0.932, 0.1216, 0.932, 0.1216, 0.9318, 0.1229, 0.9325, 0.1229, 0.9323, 0.1229, 0.9323, 0.1229, 0.9325, 0.1206, 0.9318, 0.1206, 0.932, 0.1205, 0.932, 0.1205, 0.9318, 0.123, 0.9323, 0.123, 0.9325, 0.1229, 0.9325, 0.1229, 0.9323, 0.1196, 0.9326, 0.1195, 0.9326, 0.1195, 0.9325, 0.1196, 0.9325, 0.1203, 0.9325, 0.1203, 0.9325, 0.1203, 0.9326, 0.1203, 0.9326, 0.116, 0.7229, 0.116, 0.72, 0.1191, 0.7158, 0.1191, 0.7231, 0.115, 0.72, 0.115, 0.7229, 0.1147, 0.7231, 0.1147, 0.7158, 0.116, 0.72, 0.115, 0.72, 0.1147, 0.7158, 0.1191, 0.7158, 0.115, 0.7229, 0.116, 0.7229, 0.1191, 0.7231, 0.1147, 0.7231, 0.1188, 0.7261, 0.1188, 0.7276, 0.1186, 0.7276, 0.1186, 0.7271, 0.1186, 0.7266, 0.1186, 0.7261, 0.1289, 0.7087, 0.1289, 0.7058, 0.129, 0.7058, 0.129, 0.708, 0.129, 0.7087, 0.1263, 0.7265, 0.1263, 0.7279, 0.1262, 0.7279, 0.1262, 0.7274, 0.1262, 0.7269, 0.1262, 0.7265, 0.127, 0.7166, 0.127, 0.7163, 0.127, 0.7163, 0.127, 0.7166, 0.1295, 0.715, 0.1295, 0.7129, 0.1296, 0.7129, 0.1296, 0.715, 0.127, 0.7163, 0.127, 0.7166, 0.127, 0.7166, 0.127, 0.7163, 0.1244, 0.7276, 0.1244, 0.7255, 0.1244, 0.7255, 0.1244, 0.7276, 0.1268, 0.7166, 0.1268, 0.7163, 0.1269, 0.7163, 0.1269, 0.7166, 0.1269, 0.7166, 0.1269, 0.7163, 0.1269, 0.7163, 0.1269, 0.7166, 0.5585, 0.1084, 0.5582, 0.1084, 0.5583, 0.1083, 0.5585, 0.1083, 0.5582, 0.1084, 0.5582, 0.1061, 0.5583, 0.1062, 0.5583, 0.1083, 0.5582, 0.1061, 0.5585, 0.1061, 0.5585, 0.1062, 0.5583, 0.1062, 0.5585, 0.1061, 0.5585, 0.1084, 0.5585, 0.1083, 0.5585, 0.1062, 0.5582, 0.1084, 0.5579, 0.1084, 0.5579, 0.1083, 0.5582, 0.1083, 0.5579, 0.1084, 0.5579, 0.1061, 0.5579, 0.1062, 0.5579, 0.1083, 0.5579, 0.1061, 0.5582, 0.1061, 0.5582, 0.1062, 0.5579, 0.1062, 0.5582, 0.1061, 0.5582, 0.1084, 0.5582, 0.1083, 0.5582, 0.1062, 0.5588, 0.1091, 0.5585, 0.1091, 0.5586, 0.109, 0.5588, 0.109, 0.5585, 0.1091, 0.5585, 0.1084, 0.5586, 0.1085, 0.5586, 0.109, 0.5585, 0.1084, 0.5588, 0.1084, 0.5588, 0.1085, 0.5586, 0.1085, 0.5588, 0.1084, 0.5588, 0.1091, 0.5588, 0.109, 0.5588, 0.1085, 0.5585, 0.1091, 0.5582, 0.1091, 0.5583, 0.109, 0.5585, 0.109, 0.5582, 0.1091, 0.5582, 0.1084, 0.5583, 0.1085, 0.5583, 0.109, 0.5582, 0.1084, 0.5585, 0.1084, 0.5585, 0.1085, 0.5583, 0.1085, 0.5585, 0.1084, 0.5585, 0.1091, 0.5585, 0.109, 0.5585, 0.1085, 0.5582, 0.1091, 0.5579, 0.1091, 0.5579, 0.109, 0.5582, 0.109, 0.5579, 0.1091, 0.5579, 0.1084, 0.5579, 0.1085, 0.5579, 0.109, 0.5579, 0.1084, 0.5582, 0.1084, 0.5582, 0.1085, 0.5579, 0.1085, 0.5582, 0.1084, 0.5582, 0.1091, 0.5582, 0.109, 0.5582, 0.1085, 0.5588, 0.1084, 0.5585, 0.1084, 0.5586, 0.1083, 0.5588, 0.1083, 0.5585, 0.1084, 0.5585, 0.1061, 0.5586, 0.1062, 0.5586, 0.1083, 0.5585, 0.1061, 0.5588, 0.1061, 0.5588, 0.1062, 0.5586, 0.1062, 0.5588, 0.1061, 0.5588, 0.1084, 0.5588, 0.1083, 0.5588, 0.1062, 0.7374, 0.0228, 0.7372, 0.0228, 0.7372, 0.02071, 0.7374, 0.02071, 0.7426, 0.02306, 0.7428, 0.02306, 0.7428, 0.02516, 0.7426, 0.02516, 0.7462, 0.01365, 0.7464, 0.01365, 0.7464, 0.01416, 0.7462, 0.01416, 0.7451, 0.0141, 0.7449, 0.0141, 0.7449, 0.01359, 0.7451, 0.01359, 0.7464, 0.01365, 0.7466, 0.01365, 0.7466, 0.01416, 0.7464, 0.01416, 0.7372, 0.0228, 0.7374, 0.0228, 0.7374, 0.0249, 0.7372, 0.0249, 0.1295, 0.7101, 0.1295, 0.708, 0.1295, 0.708, 0.1295, 0.7101, 0.1268, 0.7165, 0.1268, 0.716, 0.1268, 0.716, 0.1268, 0.7165, 0.1269, 0.7166, 0.1269, 0.7163, 0.1269, 0.7163, 0.1269, 0.7166, 0.1188, 0.7282, 0.1188, 0.7261, 0.1188, 0.7261, 0.1188, 0.7282, 0.1285, 0.7148, 0.1285, 0.7143, 0.1286, 0.7143, 0.1286, 0.7148, 0.127, 0.7163, 0.127, 0.7166, 0.1269, 0.7166, 0.1269, 0.7163, 0.1272, 0.7163, 0.1272, 0.7166, 0.1271, 0.7166, 0.1271, 0.7163, 0.1286, 0.7232, 0.1286, 0.7237, 0.1286, 0.7237, 0.1286, 0.7232, 0.1286, 0.7237, 0.1286, 0.7232, 0.1286, 0.7232, 0.1286, 0.7237, 0.1272, 0.7163, 0.1272, 0.7166, 0.1272, 0.7166, 0.1272, 0.7163, 0.1286, 0.7143, 0.1286, 0.7148, 0.1286, 0.7148, 0.1286, 0.7143, 0.1295, 0.7236, 0.1295, 0.7215, 0.1295, 0.7215, 0.1295, 0.7236, 0.1271, 0.7163, 0.1271, 0.7166, 0.1271, 0.7166, 0.1271, 0.7163, 0.1286, 0.7232, 0.1286, 0.7237, 0.1285, 0.7237, 0.1285, 0.7232, 0.1271, 0.7163, 0.1271, 0.7166, 0.127, 0.7166, 0.127, 0.7163, 0.1296, 0.715, 0.1296, 0.7171, 0.1295, 0.7171, 0.1295, 0.715, 0.1271, 0.7163, 0.1271, 0.7166, 0.1271, 0.7166, 0.1271, 0.7163, 0.1272, 0.7163, 0.1272, 0.7166, 0.1272, 0.7166, 0.1272, 0.7163, 0.1268, 0.7163, 0.1268, 0.711, 0.1278, 0.711, 0.1278, 0.7163, 0.1268, 0.7253, 0.1268, 0.7257, 0.1268, 0.7264, 0.1265, 0.7269, 0.1265, 0.7253, 0.1265, 0.7238, 0.1265, 0.7185, 0.1275, 0.7185, 0.1275, 0.7238, 0.1283, 0.7166, 0.1283, 0.716, 0.1284, 0.716, 0.1284, 0.7166, 0.1231, 0.7205, 0.1236, 0.7189, 0.1245, 0.7189, 0.1245, 0.7205, 0.1193, 0.7277, 0.1193, 0.7281, 0.1191, 0.7281, 0.1191, 0.7277, 0.1279, 0.711, 0.1279, 0.7058, 0.1289, 0.7058, 0.1289, 0.711, 0.1223, 0.7221, 0.1223, 0.7225, 0.1217, 0.7225, 0.1217, 0.7221, 0.1268, 0.711, 0.1268, 0.7058, 0.1279, 0.7058, 0.1279, 0.711, 0.1236, 0.722, 0.1231, 0.7205, 0.1245, 0.7205, 0.1245, 0.722, 0.1236, 0.7189, 0.1231, 0.7205, 0.123, 0.7205, 0.1234, 0.7189, 0.1193, 0.7224, 0.1193, 0.7277, 0.1191, 0.7277, 0.1191, 0.7225, 0.1204, 0.7277, 0.1204, 0.7224, 0.1214, 0.7224, 0.1214, 0.7277, 0.1239, 0.7281, 0.1239, 0.7277, 0.1242, 0.7277, 0.1242, 0.7281, 0.1219, 0.7224, 0.1219, 0.7277, 0.1216, 0.7277, 0.1216, 0.7224, 0.1193, 0.7277, 0.1193, 0.7224, 0.1204, 0.7224, 0.1204, 0.7277, 0.1231, 0.7205, 0.1236, 0.722, 0.1234, 0.722, 0.123, 0.7205, 0.128, 0.713, 0.1284, 0.7145, 0.1282, 0.7145, 0.1278, 0.713, 0.1229, 0.7277, 0.1239, 0.7277, 0.1239, 0.7281, 0.1229, 0.7281, 0.1284, 0.7114, 0.128, 0.713, 0.1278, 0.713, 0.1282, 0.7114, 0.1204, 0.7277, 0.1214, 0.7277, 0.1214, 0.7281, 0.1204, 0.7281, 0.1242, 0.7277, 0.1242, 0.7224, 0.1242, 0.7224, 0.1242, 0.7277, 0.1288, 0.7182, 0.129, 0.7182, 0.129, 0.7185, 0.1288, 0.7185, 0.129, 0.7129, 0.129, 0.7182, 0.1288, 0.7182, 0.1288, 0.7129, 0.1288, 0.7133, 0.1286, 0.7133, 0.1286, 0.7129, 0.1288, 0.7129, 0.1282, 0.7145, 0.1284, 0.7145, 0.1285, 0.7149, 0.1284, 0.7149, 0.1219, 0.7277, 0.1219, 0.7281, 0.1216, 0.7281, 0.1216, 0.7277, 0.1234, 0.722, 0.1236, 0.722, 0.1237, 0.7224, 0.1235, 0.7224, 0.1214, 0.7277, 0.1214, 0.7224, 0.1216, 0.7225, 0.1216, 0.7277, 0.1236, 0.7189, 0.1234, 0.7189, 0.1235, 0.7185, 0.1237, 0.7185, 0.1214, 0.7281, 0.1214, 0.7277, 0.1216, 0.7277, 0.1216, 0.7281, 0.1239, 0.7277, 0.1239, 0.7224, 0.1242, 0.7224, 0.1242, 0.7277, 0.1284, 0.7114, 0.1282, 0.7114, 0.1284, 0.711, 0.1285, 0.711, 0.1268, 0.7264, 0.1274, 0.7264, 0.1275, 0.7269, 0.1265, 0.7269, 0.1274, 0.7242, 0.1268, 0.7242, 0.1265, 0.7238, 0.1275, 0.7238, 0.1219, 0.7277, 0.1229, 0.7277, 0.1229, 0.7281, 0.1219, 0.7281, 0.1193, 0.7277, 0.1204, 0.7277, 0.1204, 0.7281, 0.1193, 0.7281, 0.1268, 0.7242, 0.1268, 0.725, 0.1268, 0.7253, 0.1265, 0.7253, 0.1265, 0.7238, 0.1274, 0.7264, 0.1274, 0.7257, 0.1274, 0.7253, 0.1279, 0.7253, 0.1275, 0.7269, 0.1288, 0.7121, 0.1288, 0.7128, 0.1287, 0.7128, 0.1287, 0.7121, 0.1223, 0.7225, 0.1223, 0.7229, 0.1217, 0.7229, 0.1217, 0.7225, 0.1274, 0.7253, 0.1274, 0.725, 0.1274, 0.7242, 0.1275, 0.7238, 0.1279, 0.7253, 0.04506, 0.02595, 0.04506, 0.02668, 0.04499, 0.02658, 0.04499, 0.02605, 0.04506, 0.02668, 0.0445, 0.02668, 0.04457, 0.02658, 0.04499, 0.02658, 0.0445, 0.02668, 0.0445, 0.02595, 0.04457, 0.02605, 0.04457, 0.02658, 0.0445, 0.02595, 0.04506, 0.02595, 0.04499, 0.02605, 0.04457, 0.02605, 0.04506, 0.02451, 0.04506, 0.02524, 0.04499, 0.02514, 0.04499, 0.02461, 0.04506, 0.02524, 0.0445, 0.02524, 0.04457, 0.02514, 0.04499, 0.02514, 0.0445, 0.02524, 0.0445, 0.02451, 0.04457, 0.02461, 0.04457, 0.02514, 0.0445, 0.02451, 0.04506, 0.02451, 0.04499, 0.02461, 0.04457, 0.02461, 0.8237, 0.01625, 0.8241, 0.01625, 0.8241, 0.01689, 0.8237, 0.01689, 0.8237, 0.01689, 0.8234, 0.01689, 0.8234, 0.01625, 0.8237, 0.01625, 0.1287, 0.7121, 0.1287, 0.7128, 0.1286, 0.7128, 0.1286, 0.7121, 0.1285, 0.7232, 0.1285, 0.7237, 0.1284, 0.7237, 0.1284, 0.7232, 0.1284, 0.7166, 0.1284, 0.716, 0.1285, 0.716, 0.1285, 0.7166, 0.1267, 0.7166, 0.1267, 0.716, 0.1268, 0.716, 0.1268, 0.7166, 0.1285, 0.7166, 0.1285, 0.716, 0.1286, 0.716, 0.1286, 0.7166, 0.1288, 0.7128, 0.1288, 0.7121, 0.129, 0.7121, 0.129, 0.7128, 0.5254, 0.1248, 0.5249, 0.1248, 0.5249, 0.1201, 0.5254, 0.1201, 0.5277, 0.1248, 0.5272, 0.1248, 0.5272, 0.1201, 0.5277, 0.1201, 0.5272, 0.1248, 0.5268, 0.1248, 0.5268, 0.1201, 0.5272, 0.1201, 0.5268, 0.1248, 0.5263, 0.1248, 0.5263, 0.1201, 0.5268, 0.1201, 0.5263, 0.1248, 0.5258, 0.1248, 0.5258, 0.1201, 0.5263, 0.1201, 0.5258, 0.1248, 0.5254, 0.1248, 0.5254, 0.1201, 0.5258, 0.1201, 0.1288, 0.7133, 0.1288, 0.7185, 0.1286, 0.7185, 0.1286, 0.7133, 0.5312, 0.1082, 0.5308, 0.1077, 0.5308, 0.1077, 0.5312, 0.1082, 0.1237, 0.7185, 0.1235, 0.7185, 0.1235, 0.7185, 0.1237, 0.7185, 0.528, 0.1077, 0.528, 0.1077, 0.528, 0.1077, 0.528, 0.1077, 0.528, 0.1077, 0.5249, 0.1077, 0.5249, 0.1077, 0.528, 0.1077, 0.5272, 0.1201, 0.5268, 0.1201, 0.5268, 0.1201, 0.5272, 0.1201, 0.1286, 0.7133, 0.1288, 0.7133, 0.1288, 0.7133, 0.1286, 0.7133, 0.5277, 0.1201, 0.5272, 0.1201, 0.5272, 0.1201, 0.5277, 0.1201, 0.5335, 0.1096, 0.5331, 0.1094, 0.5331, 0.1094, 0.5335, 0.1096, 0.5249, 0.1148, 0.5249, 0.1148, 0.5249, 0.1148, 0.5249, 0.1148, 0.5272, 0.1248, 0.5277, 0.1248, 0.5277, 0.1248, 0.5272, 0.1248, 0.5277, 0.1248, 0.5277, 0.1248, 0.5277, 0.1248, 0.5277, 0.1248, 0.528, 0.1148, 0.5249, 0.1148, 0.5249, 0.1148, 0.528, 0.1148, 0.5277, 0.1248, 0.5277, 0.1201, 0.5277, 0.1201, 0.5277, 0.1248, 0.528, 0.1148, 0.5249, 0.1148, 0.5249, 0.1148, 0.528, 0.1148, 0.5277, 0.1201, 0.5277, 0.1201, 0.5277, 0.1201, 0.5277, 0.1201, 0.528, 0.1096, 0.528, 0.1096, 0.528, 0.1096, 0.528, 0.1096, 0.5321, 0.1089, 0.5317, 0.1085, 0.5317, 0.1085, 0.5321, 0.1089, 0.5303, 0.1082, 0.5298, 0.1085, 0.5298, 0.1085, 0.5303, 0.1082, 0.5308, 0.1077, 0.5303, 0.1082, 0.5303, 0.1082, 0.5308, 0.1077, 0.5317, 0.1085, 0.5312, 0.1082, 0.5312, 0.1082, 0.5317, 0.1085, 0.5326, 0.1092, 0.5321, 0.1089, 0.5321, 0.1089, 0.5326, 0.1092, 0.5331, 0.1094, 0.5326, 0.1092, 0.5326, 0.1092, 0.5331, 0.1094, 0.5285, 0.1094, 0.528, 0.1096, 0.528, 0.1096, 0.5285, 0.1094, 0.5289, 0.1092, 0.5285, 0.1094, 0.5285, 0.1094, 0.5289, 0.1092, 0.5294, 0.1089, 0.5289, 0.1092, 0.5289, 0.1092, 0.5294, 0.1089, 0.5335, 0.1096, 0.5331, 0.1094, 0.5331, 0.1094, 0.5335, 0.1096, 0.5312, 0.1082, 0.5308, 0.1077, 0.5308, 0.1077, 0.5312, 0.1082, 0.5298, 0.1085, 0.5294, 0.1089, 0.5294, 0.1089, 0.5298, 0.1085, 0.5335, 0.1096, 0.5335, 0.1096, 0.5335, 0.1096, 0.5335, 0.1096, 0.5326, 0.1092, 0.5321, 0.1089, 0.5321, 0.1089, 0.5326, 0.1092, 0.5285, 0.1094, 0.528, 0.1096, 0.528, 0.1096, 0.5285, 0.1094, 0.5249, 0.1248, 0.5254, 0.1248, 0.5254, 0.1248, 0.5249, 0.1248, 0.5331, 0.1094, 0.5326, 0.1092, 0.5326, 0.1092, 0.5331, 0.1094, 0.5249, 0.1077, 0.5249, 0.1077, 0.5249, 0.1077, 0.5249, 0.1077, 0.5289, 0.1092, 0.5285, 0.1094, 0.5285, 0.1094, 0.5289, 0.1092, 0.5254, 0.1248, 0.5258, 0.1248, 0.5258, 0.1248, 0.5254, 0.1248, 0.5294, 0.1089, 0.5289, 0.1092, 0.5289, 0.1092, 0.5294, 0.1089, 0.5258, 0.1248, 0.5263, 0.1248, 0.5263, 0.1248, 0.5258, 0.1248, 0.5249, 0.1148, 0.5249, 0.1148, 0.5249, 0.1148, 0.5249, 0.1148, 0.5308, 0.1077, 0.5303, 0.1082, 0.5303, 0.1082, 0.5308, 0.1077, 0.5298, 0.1085, 0.5294, 0.1089, 0.5294, 0.1089, 0.5298, 0.1085, 0.5263, 0.1248, 0.5268, 0.1248, 0.5268, 0.1248, 0.5263, 0.1248, 0.528, 0.1148, 0.528, 0.1148, 0.528, 0.1148, 0.528, 0.1148, 0.5303, 0.1082, 0.5298, 0.1085, 0.5298, 0.1085, 0.5303, 0.1082, 0.5268, 0.1248, 0.5272, 0.1248, 0.5272, 0.1248, 0.5268, 0.1248, 0.528, 0.1148, 0.528, 0.1148, 0.528, 0.1148, 0.528, 0.1148, 0.5254, 0.1201, 0.5249, 0.1201, 0.5249, 0.1201, 0.5254, 0.1201])
me_cube_003.materials.append(mat_material)
me_cube_003.use_remesh_preserve_volume = False
me_cube_003.use_remesh_preserve_attributes = False
me_cube_003.use_mirror_vertex_groups = False
me_cube_003.update()

# ---- objects
ob_cube = bpy.data.objects.new('Cube', me_cube_003)
ob_sun = bpy.data.objects.new('Sun', light_sun)
ob_camera = bpy.data.objects.new('Camera', cam_camera)

# ---- transforms, parenting, visibility, modifiers, constraints
ob_cube.location = (0.0, 0.0, 0.0)
ob_cube.lineart.crease_threshold = 0.0
ob_sun.location = (0.0, -0.004169, 29.31)
ob_sun.rotation_euler = (-2.522, 2.259, -2.658)
ob_sun.lineart.crease_threshold = 0.0
ob_camera.location = (-38.05, -45.18, 41.45)
ob_camera.rotation_euler = (1.151, 4.377e-07, -0.7)
ob_camera.lineart.crease_threshold = 0.0

# ---- collection membership
col_collection_1.objects.link(ob_cube)
col_collection_1.objects.link(ob_sun)
col_collection_1.objects.link(ob_camera)

# ---- scene / render settings (as saved in the file)
scene.camera = ob_camera
scene.frame_start = 1; scene.frame_end = 250; scene.frame_set(225)
scene.render.engine = 'CYCLES'
scene.render.resolution_percentage = 50
scene.render.dither_intensity = 0.0
scene.cycles.use_denoising = False
scene.cycles.samples = 128
scene.cycles.sampling_pattern = 'TABULATED_SOBOL'
scene.cycles.light_sampling_threshold = 0.0
scene.cycles.use_adaptive_sampling = False
scene.cycles.use_light_tree = False
scene.cycles.blur_glossy = 0.0
scene.cycles.sample_clamp_indirect = 0.0
scene.view_settings.view_transform = 'Standard'
bpy.context.view_layer.update()
